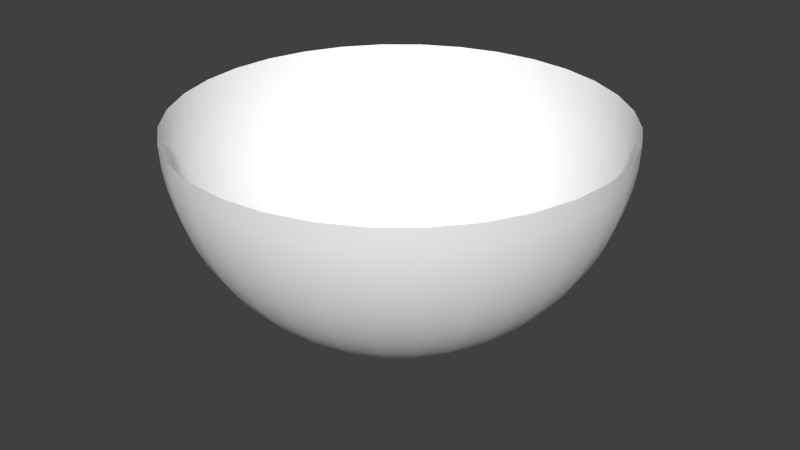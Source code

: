 # Source: space.blend  (saved by Blender 2.64.0; exported with 4.5.12 LTS)
import bpy
from mathutils import Matrix  # noqa: F401  (used for matrix-valued properties, if any)

bpy.ops.wm.read_factory_settings(use_empty=True)
scene = bpy.context.scene
scene.name = 'Scene'

# ---- collections
col_collection_1 = bpy.data.collections.new('Collection 1'); scene.collection.children.link(col_collection_1)

# ---- materials (node trees are filled in below, after node groups)
mat_material = bpy.data.materials.new('Material')
mat_material.alpha_threshold = 0.0
mat_material.use_transparent_shadow = False
mat_material.diffuse_color = (1.0, 1.0, 1.0, 1.0)
mat_material.roughness = 0.5
mat_material.specular_intensity = 0.1
mat_material.line_color = (0.0, 0.0, 0.0, 1.0)

# ---- material node trees

# ---- world
world_world = bpy.data.worlds.new('World'); scene.world = world_world
world_world.color = (0.05088, 0.05088, 0.05088)
world_world.use_sun_shadow = False
world_world.sun_shadow_jitter_overblur = 0.0
world_world.cycles.sampling_method = 'MANUAL'
world_world.cycles.sample_map_resolution = 256

# ---- meshes
me_plane = bpy.data.meshes.new('Plane')
me_plane.from_pydata([(5.874e-07, 5.0, 6.142e-07), (5.364e-07, 4.976, -0.4901), (-0.9755, 4.904, 6.557e-07), (0.9755, 4.904, 5.364e-07), (4.768e-07, 4.904, -0.9755), (-0.9708, 4.88, -0.4901), (0.9708, 4.88, -0.4901), (-0.9567, 4.81, -0.9755), (0.9567, 4.81, -0.9755), (4.768e-07, 4.785, -1.451), (-0.9334, 4.693, -1.451), (0.9334, 4.693, -1.451), (-1.913, 4.619, 7.153e-07), (3.576e-07, 4.619, -1.913), (1.913, 4.619, 4.768e-07), (-1.904, 4.597, -0.4901), (1.904, 4.597, -0.4901), (-1.877, 4.531, -0.9755), (1.877, 4.531, -0.9755), (-0.9012, 4.531, -1.913), (0.9012, 4.531, -1.913), (-1.831, 4.42, -1.451), (1.831, 4.42, -1.451), (-2.384e-07, 4.41, -2.357), (0.8603, 4.325, -2.357), (-0.8603, 4.325, -2.357), (-1.768, 4.268, -1.913), (1.768, 4.268, -1.913), (-2.778, 4.157, 7.153e-07), (2.778, 4.157, 2.384e-07), (-2.384e-07, 4.157, -2.778), (-2.764, 4.137, -0.4901), (2.764, 4.137, -0.4901), (-2.724, 4.077, -0.9755), (2.724, 4.077, -0.9755), (0.8111, 4.077, -2.778), (-0.8111, 4.077, -2.778), (1.687, 4.074, -2.357), (-1.687, 4.074, -2.357), (-2.658, 3.978, -1.451), (2.658, 3.978, -1.451), (0.0, 3.865, -3.172), (2.566, 3.841, -1.913), (-2.566, 3.841, -1.913), (1.591, 3.841, -2.778), (-1.591, 3.841, -2.778), (0.754, 3.791, -3.172), (-0.754, 3.791, -3.172), (2.45, 3.666, -2.357), (-2.45, 3.666, -2.357), (1.479, 3.571, -3.172), (-1.479, 3.571, -3.172), (-3.536, 3.536, 7.153e-07), (3.536, 3.536, 2.384e-07), (0.0, 3.536, -3.536), (-3.519, 3.519, -0.4901), (3.519, 3.519, -0.4901), (-3.468, 3.468, -0.9755), (3.468, 3.468, -0.9755), (0.6897, 3.468, -3.536), (-0.6897, 3.468, -3.536), (2.31, 3.457, -2.778), (-2.31, 3.457, -2.778), (-3.383, 3.383, -1.451), (3.383, 3.383, -1.451), (-3.266, 3.266, -1.913), (1.353, 3.266, -3.536), (3.266, 3.266, -1.913), (-1.353, 3.266, -3.536), (-2.147, 3.214, -3.172), (2.147, 3.214, -3.172), (-2.384e-07, 3.172, -3.865), (-3.118, 3.118, -2.357), (3.118, 3.118, -2.357), (0.6188, 3.111, -3.865), (-0.6188, 3.111, -3.865), (-2.94, 2.94, -2.778), (2.94, 2.94, -2.778), (-1.964, 2.94, -3.536), (1.964, 2.94, -3.536), (1.214, 2.931, -3.865), (-1.214, 2.931, -3.865), (-4.157, 2.778, 4.768e-07), (-4.768e-07, 2.778, -4.157), (4.157, 2.778, 0.0), (-4.137, 2.764, -0.4901), (4.137, 2.764, -0.4901), (-2.733, 2.733, -3.172), (2.733, 2.733, -3.172), (-4.077, 2.724, -0.9755), (4.077, 2.724, -0.9755), (0.5419, 2.724, -4.157), (-0.5419, 2.724, -4.157), (-3.978, 2.658, -1.451), (3.978, 2.658, -1.451), (-1.762, 2.637, -3.865), (1.762, 2.637, -3.865), (-3.841, 2.566, -1.913), (1.063, 2.566, -4.157), (-1.063, 2.566, -4.157), (3.841, 2.566, -1.913), (-2.5, 2.5, -3.536), (2.5, 2.5, -3.536), (-3.666, 2.45, -2.357), (3.666, 2.45, -2.357), (-4.768e-07, 2.357, -4.41), (0.4598, 2.312, -4.41), (-0.4598, 2.312, -4.41), (-1.543, 2.31, -4.157), (1.543, 2.31, -4.157), (-3.457, 2.31, -2.778), (3.457, 2.31, -2.778), (-2.243, 2.243, -3.865), (2.243, 2.243, -3.865), (0.902, 2.178, -4.41), (-0.902, 2.178, -4.41), (-3.214, 2.147, -3.172), (3.214, 2.147, -3.172), (1.964, 1.964, -4.157), (-1.964, 1.964, -4.157), (-2.94, 1.964, -3.536), (2.94, 1.964, -3.536), (1.309, 1.96, -4.41), (-1.309, 1.96, -4.41), (-4.619, 1.913, 4.768e-07), (-4.768e-07, 1.913, -4.619), (4.619, 1.913, 0.0), (-4.597, 1.904, -0.4901), (4.597, 1.904, -0.4901), (0.3733, 1.877, -4.619), (-4.531, 1.877, -0.9755), (-0.3733, 1.877, -4.619), (4.531, 1.877, -0.9755), (-4.42, 1.831, -1.451), (4.42, 1.831, -1.451), (-4.268, 1.768, -1.913), (0.7322, 1.768, -4.619), (-0.7322, 1.768, -4.619), (4.268, 1.768, -1.913), (-2.637, 1.762, -3.865), (2.637, 1.762, -3.865), (-4.074, 1.687, -2.357), (4.074, 1.687, -2.357), (1.667, 1.667, -4.41), (-1.667, 1.667, -4.41), (-3.841, 1.591, -2.778), (1.063, 1.591, -4.619), (3.841, 1.591, -2.778), (-1.063, 1.591, -4.619), (2.31, 1.543, -4.157), (-2.31, 1.543, -4.157), (-3.571, 1.479, -3.172), (3.571, 1.479, -3.172), (-4.768e-07, 1.451, -4.785), (-0.2832, 1.424, -4.785), (0.2832, 1.424, -4.785), (1.353, 1.353, -4.619), (-3.266, 1.353, -3.536), (-1.353, 1.353, -4.619), (3.266, 1.353, -3.536), (0.5554, 1.341, -4.785), (-0.5554, 1.341, -4.785), (1.96, 1.309, -4.41), (-1.96, 1.309, -4.41), (-2.931, 1.214, -3.865), (2.931, 1.214, -3.865), (0.8064, 1.207, -4.785), (-0.8064, 1.207, -4.785), (2.566, 1.063, -4.157), (-2.566, 1.063, -4.157), (1.591, 1.063, -4.619), (-1.591, 1.063, -4.619), (1.026, 1.026, -4.785), (-1.026, 1.026, -4.785), (-4.904, 0.9755, 4.768e-07), (-4.768e-07, 0.9755, -4.904), (4.904, 0.9754, -4.768e-07), (-4.88, 0.9708, -0.4901), (4.88, 0.9708, -0.4901), (-4.81, 0.9567, -0.9755), (4.81, 0.9567, -0.9755), (0.1903, 0.9567, -4.904), (-0.1903, 0.9567, -4.904), (-4.693, 0.9334, -1.451), (4.693, 0.9334, -1.451), (2.178, 0.902, -4.41), (-2.178, 0.902, -4.41), (-4.531, 0.9012, -1.913), (0.3733, 0.9012, -4.904), (-0.3733, 0.9012, -4.904), (4.531, 0.9012, -1.913), (-4.325, 0.8603, -2.357), (4.325, 0.8603, -2.357), (-4.077, 0.8111, -2.778), (0.5419, 0.8111, -4.904), (-0.5419, 0.8111, -4.904), (4.077, 0.8111, -2.778), (1.207, 0.8064, -4.785), (-1.207, 0.8064, -4.785), (-3.791, 0.754, -3.172), (3.791, 0.754, -3.172), (1.768, 0.7322, -4.619), (-1.768, 0.7322, -4.619), (0.6897, 0.6897, -4.904), (-3.468, 0.6897, -3.536), (-0.6897, 0.6897, -4.904), (3.468, 0.6897, -3.536), (-3.111, 0.6188, -3.865), (3.111, 0.6188, -3.865), (1.341, 0.5554, -4.785), (-1.341, 0.5554, -4.785), (0.8111, 0.5419, -4.904), (2.724, 0.5419, -4.157), (-0.8111, 0.5419, -4.904), (-2.724, 0.5419, -4.157), (-4.768e-07, 0.4901, -4.976), (0.09561, 0.4807, -4.976), (-0.09561, 0.4807, -4.976), (2.312, 0.4598, -4.41), (-2.312, 0.4598, -4.41), (0.1875, 0.4528, -4.976), (-0.1875, 0.4528, -4.976), (-0.2723, 0.4075, -4.976), (0.2723, 0.4075, -4.976), (0.9012, 0.3733, -4.904), (-0.9012, 0.3733, -4.904), (1.877, 0.3733, -4.619), (-1.877, 0.3733, -4.619), (-0.3465, 0.3465, -4.976), (0.3465, 0.3465, -4.976), (1.424, 0.2832, -4.785), (-1.424, 0.2832, -4.785), (-0.4075, 0.2723, -4.976), (0.4075, 0.2723, -4.976), (0.9567, 0.1903, -4.904), (-0.9567, 0.1903, -4.904), (-0.4528, 0.1875, -4.976), (0.4528, 0.1875, -4.976), (-0.4807, 0.09561, -4.976), (0.4807, 0.09561, -4.976), (-4.619, 7.293e-07, -1.913), (-4.904, 7.502e-07, -0.9755), (-4.976, 7.243e-07, -0.4901), (-4.785, 7.509e-07, -1.451), (-5.0, 6.718e-07, 4.768e-07), (1.913, 3.636e-07, -4.619), (0.9755, 1.005e-06, -4.904), (-2.778, 4.107e-07, -4.157), (-4.157, 6.361e-07, -2.778), (-0.4901, 5.478e-07, -4.976), (1.451, 9.247e-07, -4.785), (4.976, -1.08e-06, -0.4901), (-3.172, 4.56e-07, -3.865), (2.357, 2.758e-07, -4.41), (-4.41, 6.894e-07, -2.357), (5.0, -1.149e-06, -4.768e-07), (3.536, -4.768e-07, -3.536), (-3.536, 5.13e-07, -3.536), (-1.913, 3.792e-07, -4.619), (-0.9755, 4.585e-07, -4.904), (4.904, -1.005e-06, -0.9755), (2.778, -2.915e-07, -4.157), (4.157, -6.622e-07, -2.778), (0.4901, 6.027e-07, -4.976), (3.865, -5.7e-07, -3.172), (-3.865, 5.752e-07, -3.172), (-1.451, 4.031e-07, -4.785), (-2.357, 3.833e-07, -4.41), (4.619, -8.404e-07, -1.913), (3.172, -3.837e-07, -3.865), (4.785, -9.247e-07, -1.451), (4.41, -7.526e-07, -2.357), (-4.768e-07, 1.95e-07, -5.0), (0.4807, -0.09561, -4.976), (-0.4807, -0.09561, -4.976), (-0.4528, -0.1875, -4.976), (0.4528, -0.1875, -4.976), (0.9567, -0.1903, -4.904), (-0.9567, -0.1903, -4.904), (-0.4075, -0.2723, -4.976), (0.4075, -0.2723, -4.976), (1.424, -0.2832, -4.785), (-1.424, -0.2832, -4.785), (0.3465, -0.3465, -4.976), (-0.3465, -0.3465, -4.976), (0.9012, -0.3733, -4.904), (1.877, -0.3733, -4.619), (-0.9012, -0.3733, -4.904), (-1.877, -0.3733, -4.619), (-0.2723, -0.4075, -4.976), (0.2723, -0.4075, -4.976), (-0.1875, -0.4528, -4.976), (0.1875, -0.4528, -4.976), (2.312, -0.4598, -4.41), (-2.312, -0.4598, -4.41), (-0.09561, -0.4807, -4.976), (0.09561, -0.4807, -4.976), (-4.768e-07, -0.4901, -4.976), (2.724, -0.5419, -4.157), (0.8111, -0.5419, -4.904), (-0.8111, -0.5419, -4.904), (-2.724, -0.5419, -4.157), (1.341, -0.5554, -4.785), (-1.341, -0.5554, -4.785), (-3.111, -0.6188, -3.865), (3.111, -0.6188, -3.865), (3.468, -0.6897, -3.536), (-0.6897, -0.6897, -4.904), (0.6897, -0.6897, -4.904), (-3.468, -0.6897, -3.536), (1.768, -0.7322, -4.619), (-1.768, -0.7322, -4.619), (3.791, -0.754, -3.172), (-3.791, -0.754, -3.172), (1.207, -0.8064, -4.785), (-1.207, -0.8064, -4.785), (4.077, -0.8111, -2.778), (-4.077, -0.8111, -2.778), (-0.5419, -0.8111, -4.904), (0.5419, -0.8111, -4.904), (4.325, -0.8603, -2.357), (-4.325, -0.8603, -2.357), (4.531, -0.9012, -1.913), (0.3733, -0.9012, -4.904), (-0.3733, -0.9012, -4.904), (-4.531, -0.9012, -1.913), (2.178, -0.902, -4.41), (-2.178, -0.902, -4.41), (4.693, -0.9334, -1.451), (-4.693, -0.9334, -1.451), (4.81, -0.9567, -0.9755), (-4.81, -0.9567, -0.9755), (0.1903, -0.9567, -4.904), (-0.1903, -0.9567, -4.904), (4.88, -0.9708, -0.4901), (-4.88, -0.9708, -0.4901), (4.904, -0.9755, -4.768e-07), (-4.904, -0.9755, 0.0), (0.0, -0.9755, -4.904), (1.026, -1.026, -4.785), (-1.026, -1.026, -4.785), (-2.566, -1.063, -4.157), (2.566, -1.063, -4.157), (1.591, -1.063, -4.619), (-1.591, -1.063, -4.619), (-0.8064, -1.207, -4.785), (0.8064, -1.207, -4.785), (2.931, -1.214, -3.865), (-2.931, -1.214, -3.865), (1.96, -1.309, -4.41), (-1.96, -1.309, -4.41), (-0.5554, -1.341, -4.785), (0.5554, -1.341, -4.785), (3.266, -1.353, -3.536), (1.353, -1.353, -4.619), (-3.266, -1.353, -3.536), (-1.353, -1.353, -4.619), (0.2832, -1.424, -4.785), (-0.2832, -1.424, -4.785), (0.0, -1.451, -4.785), (3.571, -1.479, -3.172), (-3.571, -1.479, -3.172), (2.31, -1.543, -4.157), (-2.31, -1.543, -4.157), (3.841, -1.591, -2.778), (1.063, -1.591, -4.619), (-3.841, -1.591, -2.778), (-1.063, -1.591, -4.619), (1.667, -1.667, -4.41), (-1.667, -1.667, -4.41), (4.074, -1.687, -2.357), (-4.074, -1.687, -2.357), (2.637, -1.762, -3.865), (-2.637, -1.762, -3.865), (4.268, -1.768, -1.913), (-4.268, -1.768, -1.913), (-0.7322, -1.768, -4.619), (0.7322, -1.768, -4.619), (-4.42, -1.831, -1.451), (4.42, -1.831, -1.451), (4.531, -1.877, -0.9755), (-4.531, -1.877, -0.9755), (0.3733, -1.877, -4.619), (-0.3733, -1.877, -4.619), (-4.597, -1.904, -0.4901), (4.597, -1.904, -0.4901), (4.619, -1.913, -4.768e-07), (-4.619, -1.913, 0.0), (0.0, -1.913, -4.619), (1.309, -1.96, -4.41), (-1.309, -1.96, -4.41), (1.964, -1.964, -4.157), (2.94, -1.964, -3.536), (-1.964, -1.964, -4.157), (-2.94, -1.964, -3.536), (3.214, -2.147, -3.172), (-3.214, -2.147, -3.172), (0.902, -2.178, -4.41), (-0.902, -2.178, -4.41), (2.243, -2.243, -3.865), (-2.243, -2.243, -3.865), (-3.457, -2.31, -2.778), (3.457, -2.31, -2.778), (1.543, -2.31, -4.157), (-1.543, -2.31, -4.157), (0.4598, -2.312, -4.41), (-0.4598, -2.312, -4.41), (0.0, -2.357, -4.41), (3.666, -2.45, -2.357), (-3.666, -2.45, -2.357), (2.5, -2.5, -3.536), (-2.5, -2.5, -3.536), (1.063, -2.566, -4.157), (-1.063, -2.566, -4.157), (3.841, -2.566, -1.913), (-3.841, -2.566, -1.913), (1.762, -2.637, -3.865), (-1.762, -2.637, -3.865), (3.978, -2.658, -1.451), (-3.978, -2.658, -1.451), (-4.077, -2.724, -0.9755), (0.5419, -2.724, -4.157), (-0.5419, -2.724, -4.157), (4.077, -2.724, -0.9755), (2.733, -2.733, -3.172), (-2.733, -2.733, -3.172), (4.137, -2.764, -0.4901), (-4.137, -2.764, -0.4901), (-4.768e-07, -2.778, -4.157), (-4.157, -2.778, 0.0), (4.157, -2.778, -9.537e-07), (1.214, -2.931, -3.865), (-1.214, -2.931, -3.865), (1.964, -2.94, -3.536), (-2.94, -2.94, -2.778), (2.94, -2.94, -2.778), (-1.964, -2.94, -3.536), (0.6188, -3.111, -3.865), (-0.6188, -3.111, -3.865), (-3.118, -3.118, -2.357), (3.118, -3.118, -2.357), (-2.384e-07, -3.172, -3.865), (2.147, -3.214, -3.172), (-2.147, -3.214, -3.172), (3.266, -3.266, -1.913), (-3.266, -3.266, -1.913), (-1.353, -3.266, -3.536), (1.353, -3.266, -3.536), (3.383, -3.383, -1.451), (-3.383, -3.383, -1.451), (-2.31, -3.457, -2.778), (2.31, -3.457, -2.778), (-3.468, -3.468, -0.9755), (3.468, -3.468, -0.9755), (-0.6897, -3.468, -3.536), (0.6897, -3.468, -3.536), (3.519, -3.519, -0.4901), (-3.519, -3.519, -0.4901), (-2.384e-07, -3.536, -3.536), (3.536, -3.536, -7.153e-07), (-3.536, -3.536, -2.384e-07), (-1.479, -3.571, -3.172), (1.479, -3.571, -3.172), (2.45, -3.666, -2.357), (-2.45, -3.666, -2.357), (-0.754, -3.791, -3.172), (0.754, -3.791, -3.172), (-1.591, -3.841, -2.778), (1.591, -3.841, -2.778), (2.566, -3.841, -1.913), (-2.566, -3.841, -1.913), (-2.384e-07, -3.865, -3.172), (2.658, -3.978, -1.451), (-2.658, -3.978, -1.451), (1.687, -4.074, -2.357), (-1.687, -4.074, -2.357), (-0.8111, -4.077, -2.778), (0.8111, -4.077, -2.778), (-2.724, -4.077, -0.9755), (2.724, -4.077, -0.9755), (-2.764, -4.137, -0.4901), (2.764, -4.137, -0.4901), (-2.778, -4.157, -4.768e-07), (2.778, -4.157, -7.153e-07), (-4.768e-07, -4.157, -2.778), (1.768, -4.268, -1.913), (-1.768, -4.268, -1.913), (0.8603, -4.325, -2.357), (-0.8603, -4.325, -2.357), (0.0, -4.41, -2.357), (1.831, -4.42, -1.451), (-1.831, -4.42, -1.451), (0.9012, -4.531, -1.913), (-1.877, -4.531, -0.9755), (-0.9012, -4.531, -1.913), (1.877, -4.531, -0.9755), (-1.904, -4.597, -0.4901), (1.904, -4.597, -0.4901), (-8.345e-07, -4.619, -1.913), (-1.913, -4.619, -4.768e-07), (1.913, -4.619, -8.345e-07), (0.9334, -4.693, -1.451), (-0.9334, -4.693, -1.451), (-8.345e-07, -4.785, -1.451), (0.9567, -4.81, -0.9755), (-0.9567, -4.81, -0.9755), (0.9708, -4.88, -0.4901), (-0.9708, -4.88, -0.4901), (0.9755, -4.904, -7.749e-07), (-8.345e-07, -4.904, -0.9755), (-0.9755, -4.904, -6.557e-07), (-8.047e-07, -4.976, -0.4901), (-7.562e-07, -5.0, -7.294e-07)], [], [(1, 0, 2), (0, 1, 3), (5, 1, 2), (1, 6, 3), (7, 4, 1), (4, 8, 1), (5, 7, 1), (8, 6, 1), (4, 9, 8), (3, 6, 14), (7, 10, 4), (15, 5, 2), (10, 9, 4), (7, 5, 15), (9, 11, 8), (8, 18, 6), (12, 15, 2), (6, 16, 14), (8, 11, 18), (18, 16, 6), (10, 19, 9), (20, 11, 9), (17, 7, 15), (13, 20, 9), (19, 13, 9), (21, 10, 7), (17, 21, 7), (11, 22, 18), (23, 13, 19), (26, 19, 10), (20, 27, 11), (24, 20, 13), (21, 26, 10), (27, 22, 11), (15, 12, 28), (16, 32, 14), (23, 24, 13), (17, 15, 31), (25, 23, 19), (18, 34, 16), (25, 19, 26), (21, 17, 33), (18, 22, 34), (24, 37, 20), (32, 29, 14), (31, 15, 28), (23, 30, 24), (30, 23, 25), (37, 27, 20), (34, 32, 16), (33, 17, 31), (38, 25, 26), (30, 35, 24), (36, 30, 25), (43, 26, 21), (27, 42, 22), (39, 21, 33), (22, 40, 34), (24, 35, 37), (39, 43, 21), (42, 40, 22), (45, 36, 25), (38, 45, 25), (41, 30, 36), (30, 41, 35), (49, 38, 26), (37, 48, 27), (35, 44, 37), (29, 32, 53), (55, 31, 28), (43, 49, 26), (48, 42, 27), (33, 31, 55), (41, 46, 35), (47, 41, 36), (35, 46, 44), (47, 36, 45), (34, 58, 32), (39, 33, 57), (34, 40, 58), (44, 61, 37), (62, 45, 38), (52, 55, 28), (43, 39, 63), (32, 56, 53), (61, 48, 37), (49, 62, 38), (46, 50, 44), (51, 47, 45), (41, 54, 46), (54, 41, 47), (58, 56, 32), (42, 67, 40), (57, 33, 55), (44, 50, 61), (51, 45, 62), (63, 39, 57), (40, 64, 58), (54, 59, 46), (60, 54, 47), (42, 48, 67), (67, 64, 40), (72, 49, 43), (66, 50, 46), (51, 68, 47), (59, 66, 46), (68, 60, 47), (65, 43, 63), (50, 70, 61), (69, 51, 62), (65, 72, 43), (54, 71, 59), (71, 54, 60), (61, 77, 48), (76, 62, 49), (48, 73, 67), (68, 51, 69), (53, 56, 84), (85, 55, 52), (59, 74, 66), (57, 55, 85), (66, 79, 50), (71, 74, 59), (75, 71, 60), (58, 90, 56), (72, 76, 49), (77, 73, 48), (79, 70, 50), (68, 81, 60), (61, 70, 77), (69, 62, 76), (63, 57, 89), (58, 64, 90), (81, 75, 60), (78, 68, 69), (65, 63, 93), (74, 80, 66), (67, 100, 64), (66, 80, 79), (81, 68, 78), (82, 85, 52), (56, 86, 84), (83, 71, 75), (90, 86, 56), (91, 74, 71), (89, 57, 85), (87, 69, 76), (70, 88, 77), (70, 79, 88), (78, 69, 87), (103, 72, 65), (73, 104, 67), (93, 63, 89), (64, 94, 90), (74, 91, 80), (83, 91, 71), (100, 94, 64), (92, 83, 75), (81, 99, 75), (76, 72, 103), (97, 65, 93), (95, 81, 78), (80, 96, 79), (99, 92, 75), (77, 111, 73), (97, 103, 65), (104, 100, 67), (91, 98, 80), (101, 78, 87), (79, 102, 88), (99, 81, 95), (80, 98, 96), (95, 78, 101), (79, 96, 102), (87, 76, 110), (77, 88, 111), (111, 104, 73), (105, 83, 92), (106, 91, 83), (110, 76, 103), (91, 106, 98), (98, 109, 96), (108, 99, 95), (84, 86, 126), (127, 85, 82), (99, 115, 92), (105, 106, 83), (130, 89, 85), (90, 132, 86), (101, 87, 116), (107, 105, 92), (112, 95, 101), (96, 113, 102), (93, 89, 130), (90, 94, 132), (102, 121, 88), (116, 87, 110), (88, 117, 111), (115, 107, 92), (108, 95, 112), (94, 100, 134), (115, 99, 108), (106, 114, 98), (135, 97, 93), (109, 118, 96), (121, 117, 88), (118, 113, 96), (122, 109, 98), (141, 103, 97), (104, 142, 100), (114, 122, 98), (124, 127, 82), (86, 128, 126), (120, 101, 116), (127, 130, 85), (132, 128, 86), (129, 106, 105), (107, 131, 105), (119, 108, 112), (139, 112, 101), (113, 140, 102), (110, 103, 141), (104, 111, 142), (123, 115, 108), (133, 93, 130), (94, 134, 132), (106, 129, 114), (133, 135, 93), (115, 137, 107), (120, 139, 101), (140, 121, 102), (123, 108, 119), (100, 138, 134), (125, 129, 105), (131, 125, 105), (135, 141, 97), (142, 138, 100), (119, 112, 139), (151, 116, 110), (117, 152, 111), (137, 131, 107), (143, 118, 109), (122, 143, 109), (129, 136, 114), (118, 149, 113), (146, 122, 114), (123, 148, 115), (145, 110, 141), (111, 147, 142), (120, 116, 151), (144, 123, 119), (149, 140, 113), (136, 146, 114), (148, 137, 115), (121, 159, 117), (145, 151, 110), (152, 147, 111), (150, 119, 139), (148, 123, 144), (155, 129, 125), (131, 154, 125), (144, 119, 150), (139, 120, 157), (121, 140, 159), (129, 155, 136), (154, 131, 137), (159, 152, 117), (156, 143, 122), (143, 162, 118), (146, 156, 122), (127, 124, 174), (126, 128, 176), (162, 149, 118), (157, 120, 151), (130, 127, 177), (132, 180, 128), (154, 153, 125), (153, 155, 125), (133, 130, 179), (132, 134, 180), (161, 137, 148), (136, 160, 146), (158, 148, 144), (135, 133, 183), (134, 138, 184), (150, 139, 164), (140, 149, 165), (155, 160, 136), (161, 154, 137), (163, 144, 150), (141, 135, 187), (142, 192, 138), (164, 139, 157), (140, 165, 159), (158, 144, 163), (145, 141, 191), (142, 147, 192), (146, 166, 156), (167, 161, 148), (160, 166, 146), (156, 170, 143), (170, 162, 143), (158, 173, 148), (149, 162, 168), (151, 145, 193), (177, 127, 174), (128, 178, 176), (180, 178, 128), (179, 130, 177), (152, 200, 147), (169, 150, 164), (149, 168, 165), (154, 182, 153), (181, 155, 153), (173, 167, 148), (183, 133, 179), (134, 184, 180), (186, 163, 150), (171, 158, 163), (161, 189, 154), (188, 160, 155), (187, 135, 183), (138, 190, 184), (157, 151, 199), (152, 159, 200), (166, 172, 156), (192, 190, 138), (169, 186, 150), (191, 141, 187), (160, 188, 166), (189, 161, 167), (173, 158, 171), (182, 175, 153), (175, 181, 153), (193, 145, 191), (147, 196, 192), (162, 185, 168), (164, 157, 204), (189, 182, 154), (181, 188, 155), (197, 170, 156), (165, 208, 159), (200, 196, 147), (172, 197, 156), (170, 201, 162), (202, 171, 163), (199, 151, 193), (166, 194, 172), (201, 185, 162), (186, 202, 163), (173, 205, 167), (188, 194, 166), (195, 189, 167), (165, 168, 208), (169, 164, 207), (198, 173, 171), (204, 157, 199), (159, 206, 200), (205, 195, 167), (208, 206, 159), (198, 171, 202), (207, 164, 204), (194, 203, 172), (205, 173, 198), (186, 169, 214), (185, 218, 168), (197, 209, 170), (215, 175, 182), (175, 215, 181), (211, 197, 172), (209, 201, 170), (217, 182, 189), (220, 188, 181), (203, 211, 172), (168, 212, 208), (214, 169, 207), (188, 220, 194), (195, 222, 189), (202, 186, 219), (210, 198, 202), (218, 212, 168), (213, 205, 198), (201, 226, 185), (177, 174, 244), (176, 178, 255), (179, 177, 242), (180, 260, 178), (243, 183, 179), (184, 270, 180), (217, 215, 182), (215, 216, 181), (219, 186, 214), (194, 223, 203), (197, 211, 209), (213, 198, 210), (187, 183, 243), (216, 220, 181), (190, 268, 184), (205, 228, 195), (221, 217, 189), (191, 187, 240), (190, 192, 268), (222, 221, 189), (226, 218, 185), (193, 191, 254), (192, 196, 271), (220, 223, 194), (196, 200, 262), (265, 199, 193), (209, 230, 201), (231, 210, 202), (227, 202, 219), (228, 222, 195), (213, 232, 205), (233, 211, 203), (257, 204, 199), (206, 256, 200), (211, 224, 209), (225, 213, 210), (223, 229, 203), (230, 226, 201), (227, 231, 202), (207, 204, 257), (208, 269, 206), (232, 228, 205), (229, 233, 203), (225, 210, 231), (211, 233, 224), (247, 214, 207), (212, 261, 208), (224, 234, 209), (225, 236, 213), (242, 177, 244), (178, 251, 255), (260, 251, 178), (234, 230, 209), (241, 179, 242), (241, 243, 179), (270, 260, 180), (218, 253, 212), (267, 219, 214), (236, 232, 213), (268, 270, 184), (272, 216, 215), (272, 215, 217), (240, 187, 243), (272, 220, 216), (272, 217, 221), (254, 191, 240), (192, 271, 268), (272, 221, 222), (272, 223, 220), (248, 193, 254), (196, 262, 271), (248, 265, 193), (235, 225, 231), (226, 245, 218), (258, 227, 219), (233, 237, 224), (200, 264, 262), (265, 257, 199), (256, 264, 200), (272, 229, 223), (272, 222, 228), (236, 225, 235), (269, 256, 206), (230, 250, 226), (266, 231, 227), (239, 234, 224), (237, 239, 224), (252, 207, 257), (252, 247, 207), (261, 269, 208), (272, 228, 232), (272, 233, 229), (247, 267, 214), (253, 261, 212), (234, 246, 230), (259, 235, 231), (238, 236, 235), (245, 253, 218), (267, 258, 219), (272, 237, 233), (272, 232, 236), (250, 245, 226), (258, 266, 227), (246, 250, 230), (266, 259, 231), (239, 263, 234), (249, 238, 235), (272, 239, 237), (272, 236, 238), (263, 246, 234), (259, 249, 235), (272, 263, 239), (272, 238, 249), (263, 273, 246), (274, 249, 259), (272, 249, 274), (272, 273, 263), (278, 259, 266), (250, 281, 245), (250, 246, 281), (272, 276, 273), (272, 274, 275), (273, 277, 246), (278, 274, 259), (245, 286, 253), (288, 258, 267), (266, 258, 288), (253, 293, 261), (272, 275, 279), (272, 280, 276), (282, 278, 266), (246, 277, 281), (273, 276, 277), (261, 298, 269), (267, 247, 301), (304, 252, 257), (269, 305, 256), (247, 252, 304), (272, 279, 284), (272, 283, 280), (281, 286, 245), (282, 266, 288), (275, 274, 287), (256, 306, 264), (274, 278, 287), (313, 265, 248), (264, 312, 262), (257, 265, 313), (276, 285, 277), (272, 284, 289), (272, 290, 283), (262, 316, 271), (321, 254, 240), (271, 320, 268), (248, 254, 321), (286, 293, 253), (294, 288, 267), (279, 275, 287), (277, 285, 281), (325, 240, 243), (268, 322, 270), (272, 289, 291), (272, 292, 290), (270, 328, 260), (331, 241, 242), (243, 241, 331), (251, 334, 255), (251, 260, 334), (242, 244, 337), (272, 291, 295), (272, 296, 292), (272, 297, 296), (272, 295, 297), (293, 298, 261), (294, 267, 301), (276, 280, 299), (278, 282, 303), (285, 276, 299), (287, 278, 303), (298, 305, 269), (301, 247, 304), (280, 283, 299), (284, 279, 300), (300, 279, 287), (281, 302, 286), (303, 282, 288), (285, 302, 281), (305, 306, 256), (309, 304, 257), (306, 312, 264), (309, 257, 313), (300, 287, 303), (312, 316, 262), (317, 313, 248), (283, 290, 319), (289, 284, 318), (283, 308, 299), (307, 284, 300), (316, 320, 271), (317, 248, 321), (302, 310, 286), (311, 303, 288), (325, 321, 240), (320, 322, 268), (285, 299, 314), (293, 286, 326), (288, 294, 327), (302, 285, 314), (290, 292, 323), (291, 289, 324), (322, 328, 270), (329, 325, 243), (328, 330, 260), (329, 243, 331), (295, 291, 324), (292, 296, 323), (308, 283, 319), (284, 307, 318), (335, 331, 242), (260, 330, 334), (334, 336, 255), (335, 242, 337), (327, 294, 301), (315, 300, 303), (297, 295, 333), (296, 297, 338), (286, 310, 326), (311, 288, 327), (299, 308, 314), (307, 300, 315), (298, 293, 342), (302, 314, 310), (319, 290, 323), (289, 318, 324), (341, 301, 304), (333, 295, 324), (296, 332, 323), (303, 311, 344), (305, 298, 347), (293, 326, 342), (332, 296, 338), (315, 303, 344), (338, 297, 333), (341, 327, 301), (305, 347, 306), (308, 339, 314), (340, 307, 315), (318, 307, 340), (314, 343, 310), (304, 309, 355), (310, 343, 326), (344, 311, 327), (308, 319, 346), (298, 342, 347), (348, 341, 304), (312, 306, 360), (309, 313, 361), (314, 339, 343), (340, 315, 344), (319, 323, 346), (339, 308, 346), (312, 360, 316), (361, 313, 317), (345, 318, 340), (324, 318, 351), (348, 304, 355), (323, 332, 352), (333, 324, 351), (347, 353, 306), (326, 349, 342), (350, 344, 327), (343, 349, 326), (317, 321, 371), (320, 316, 370), (338, 333, 358), (318, 345, 351), (332, 338, 359), (339, 354, 343), (356, 340, 344), (323, 352, 346), (322, 320, 374), (321, 325, 375), (306, 353, 360), (355, 309, 361), (327, 341, 363), (345, 340, 356), (328, 322, 379), (325, 329, 378), (328, 379, 330), (378, 329, 331), (343, 354, 349), (358, 333, 351), (332, 357, 352), (350, 327, 363), (381, 331, 335), (334, 330, 385), (334, 385, 336), (384, 335, 337), (342, 362, 347), (339, 346, 365), (357, 332, 359), (360, 364, 316), (366, 361, 317), (359, 338, 358), (349, 362, 342), (354, 339, 365), (341, 348, 373), (344, 350, 369), (316, 364, 370), (366, 317, 371), (356, 344, 369), (346, 352, 365), (367, 345, 356), (320, 370, 374), (371, 321, 375), (351, 345, 376), (354, 368, 349), (363, 341, 373), (322, 374, 379), (375, 325, 378), (362, 372, 347), (353, 347, 392), (348, 355, 394), (349, 368, 362), (369, 350, 363), (358, 351, 376), (345, 367, 376), (381, 378, 331), (379, 380, 330), (352, 357, 382), (330, 380, 385), (384, 381, 335), (352, 377, 365), (385, 386, 336), (387, 384, 337), (359, 358, 383), (353, 392, 360), (394, 355, 361), (357, 359, 388), (354, 365, 389), (367, 356, 390), (347, 372, 392), (373, 348, 394), (368, 354, 389), (356, 369, 390), (377, 352, 382), (383, 358, 376), (368, 391, 362), (393, 369, 363), (360, 395, 364), (396, 361, 366), (382, 357, 388), (388, 359, 383), (393, 363, 373), (365, 377, 389), (372, 362, 399), (376, 367, 398), (364, 402, 370), (401, 366, 371), (392, 395, 360), (396, 394, 361), (368, 389, 391), (390, 369, 393), (367, 390, 398), (362, 391, 399), (383, 376, 398), (377, 397, 389), (400, 393, 373), (377, 382, 405), (374, 370, 414), (371, 375, 415), (395, 402, 364), (401, 396, 366), (382, 388, 407), (388, 383, 407), (392, 372, 410), (373, 394, 411), (375, 378, 419), (379, 374, 418), (389, 403, 391), (404, 390, 393), (397, 377, 405), (419, 378, 381), (379, 418, 380), (406, 383, 398), (409, 401, 371), (402, 408, 370), (389, 397, 403), (372, 399, 410), (400, 373, 411), (385, 380, 426), (381, 384, 427), (391, 403, 399), (404, 393, 400), (427, 384, 387), (386, 385, 430), (405, 382, 407), (383, 406, 407), (392, 410, 395), (411, 394, 396), (370, 408, 414), (409, 371, 415), (398, 390, 413), (390, 404, 413), (415, 375, 419), (374, 414, 418), (397, 412, 403), (397, 405, 412), (406, 398, 413), (417, 404, 400), (403, 416, 399), (420, 419, 381), (418, 423, 380), (380, 423, 426), (420, 381, 427), (410, 424, 395), (425, 411, 396), (396, 401, 434), (402, 395, 435), (405, 407, 421), (385, 426, 430), (429, 427, 387), (407, 406, 428), (403, 412, 416), (422, 406, 413), (405, 421, 412), (410, 399, 433), (400, 411, 436), (402, 435, 408), (434, 401, 409), (395, 424, 435), (425, 396, 434), (413, 404, 432), (399, 416, 433), (417, 400, 436), (406, 422, 428), (407, 428, 421), (404, 417, 432), (412, 431, 416), (410, 433, 424), (422, 413, 432), (414, 408, 444), (409, 415, 445), (412, 421, 437), (411, 425, 443), (435, 440, 408), (439, 434, 409), (416, 431, 433), (415, 419, 449), (418, 414, 448), (431, 412, 437), (428, 422, 438), (436, 411, 443), (421, 428, 441), (418, 448, 423), (438, 422, 432), (408, 440, 444), (439, 409, 445), (419, 420, 452), (432, 417, 446), (417, 436, 446), (433, 442, 424), (452, 420, 427), (426, 423, 456), (437, 421, 441), (430, 426, 459), (427, 429, 460), (441, 428, 438), (435, 424, 451), (425, 434, 450), (431, 447, 433), (445, 415, 449), (414, 444, 448), (438, 432, 446), (431, 437, 447), (424, 442, 451), (443, 425, 450), (433, 447, 442), (446, 436, 443), (449, 419, 452), (450, 434, 439), (435, 451, 440), (448, 453, 423), (423, 453, 456), (457, 452, 427), (426, 456, 459), (457, 427, 460), (437, 441, 458), (441, 438, 458), (437, 455, 447), (454, 438, 446), (464, 439, 445), (440, 463, 444), (447, 462, 442), (461, 446, 443), (455, 437, 458), (438, 454, 458), (451, 463, 440), (464, 450, 439), (461, 443, 450), (454, 446, 461), (447, 455, 462), (470, 445, 449), (451, 442, 468), (448, 444, 472), (442, 462, 468), (463, 469, 444), (470, 464, 445), (448, 472, 453), (465, 454, 461), (455, 466, 462), (467, 461, 450), (458, 454, 471), (455, 458, 471), (449, 452, 478), (467, 450, 464), (478, 452, 457), (444, 469, 472), (456, 453, 481), (454, 465, 471), (466, 455, 471), (473, 470, 449), (457, 460, 482), (459, 456, 483), (463, 451, 474), (465, 461, 467), (451, 468, 474), (473, 449, 478), (462, 466, 477), (468, 462, 477), (472, 479, 453), (463, 474, 469), (475, 467, 464), (453, 479, 481), (476, 465, 467), (480, 478, 457), (471, 465, 476), (464, 470, 486), (480, 457, 482), (456, 481, 483), (466, 471, 484), (468, 477, 474), (476, 467, 475), (475, 464, 486), (477, 466, 484), (469, 485, 472), (484, 471, 476), (474, 485, 469), (470, 473, 491), (472, 490, 479), (477, 487, 474), (488, 476, 475), (486, 470, 491), (477, 484, 487), (484, 476, 488), (473, 478, 493), (485, 490, 472), (474, 487, 485), (493, 478, 480), (481, 479, 497), (475, 486, 494), (496, 480, 482), (484, 489, 487), (489, 484, 488), (483, 481, 500), (491, 473, 493), (488, 475, 494), (490, 495, 479), (487, 492, 485), (479, 495, 497), (494, 486, 491), (496, 493, 480), (487, 489, 492), (481, 497, 500), (489, 488, 498), (499, 496, 482), (490, 485, 501), (488, 494, 498), (485, 492, 501), (489, 498, 492), (490, 501, 495), (502, 494, 491), (491, 493, 505), (498, 494, 502), (502, 491, 505), (505, 493, 496), (492, 498, 503), (497, 495, 506), (501, 492, 503), (501, 504, 495), (507, 496, 499), (497, 506, 500), (503, 498, 502), (495, 504, 506), (507, 505, 496), (501, 503, 504), (503, 502, 509), (506, 508, 500), (510, 507, 499), (502, 505, 509), (503, 509, 504), (506, 504, 511), (505, 507, 511), (504, 509, 511), (509, 505, 511), (506, 511, 508), (511, 507, 510), (511, 512, 508), (512, 511, 510)])
me_plane.polygons.foreach_set('use_smooth', [True] * 992)
_uv = me_plane.uv_layers.new(name='UVMap')
_uv.uv.foreach_set('vector', [-8.099, -4.505, -9.349, -4.505, -9.349, -3.88, -9.349, -4.505, -8.099, -4.505, -9.349, -5.13, -8.099, -3.88, -8.099, -4.505, -9.349, -3.88, -8.099, -4.505, -8.099, -5.13, -9.349, -5.13, -6.849, -3.88, -6.849, -4.505, -8.099, -4.505, -6.849, -4.505, -6.849, -5.13, -8.099, -4.505, -8.099, -3.88, -6.849, -3.88, -8.099, -4.505, -6.849, -5.13, -8.099, -5.13, -8.099, -4.505, -6.849, -4.505, -5.599, -4.505, -6.849, -5.13, -9.349, -5.13, -8.099, -5.13, -9.349, -5.755, -6.849, -3.88, -5.599, -3.88, -6.849, -4.505, -8.099, -3.255, -8.099, -3.88, -9.349, -3.88, -5.599, -3.88, -5.599, -4.505, -6.849, -4.505, -6.849, -3.88, -8.099, -3.88, -8.099, -3.255, -5.599, -4.505, -5.599, -5.13, -6.849, -5.13, -6.849, -5.13, -6.849, -5.755, -8.099, -5.13, -9.349, -3.255, -8.099, -3.255, -9.349, -3.88, -8.099, -5.13, -8.099, -5.755, -9.349, -5.755, -6.849, -5.13, -5.599, -5.13, -6.849, -5.755, -6.849, -5.755, -8.099, -5.755, -8.099, -5.13, -5.599, -3.88, -4.349, -3.88, -5.599, -4.505, -4.349, -5.13, -5.599, -5.13, -5.599, -4.505, -6.849, -3.255, -6.849, -3.88, -8.099, -3.255, -4.349, -4.505, -4.349, -5.13, -5.599, -4.505, -4.349, -3.88, -4.349, -4.505, -5.599, -4.505, -5.599, -3.255, -5.599, -3.88, -6.849, -3.88, -6.849, -3.255, -5.599, -3.255, -6.849, -3.88, -5.599, -5.13, -5.599, -5.755, -6.849, -5.755, -3.099, -4.505, -4.349, -4.505, -4.349, -3.88, -4.349, -3.255, -4.349, -3.88, -5.599, -3.88, -4.349, -5.13, -4.349, -5.755, -5.599, -5.13, -3.099, -5.13, -4.349, -5.13, -4.349, -4.505, -5.599, -3.255, -4.349, -3.255, -5.599, -3.88, -4.349, -5.755, -5.599, -5.755, -5.599, -5.13, -8.099, -3.255, -9.349, -3.255, -9.349, -2.63, -8.099, -5.755, -8.099, -6.38, -9.349, -5.755, -3.099, -4.505, -3.099, -5.13, -4.349, -4.505, -6.849, -3.255, -8.099, -3.255, -8.099, -2.63, -3.099, -3.88, -3.099, -4.505, -4.349, -3.88, -6.849, -5.755, -6.849, -6.38, -8.099, -5.755, -3.099, -3.88, -4.349, -3.88, -4.349, -3.255, -5.599, -3.255, -6.849, -3.255, -6.849, -2.63, -6.849, -5.755, -5.599, -5.755, -6.849, -6.38, -3.099, -5.13, -3.099, -5.755, -4.349, -5.13, -8.099, -6.38, -9.349, -6.38, -9.349, -5.755, -8.099, -2.63, -8.099, -3.255, -9.349, -2.63, -3.099, -4.505, -1.849, -4.505, -3.099, -5.13, -1.849, -4.505, -3.099, -4.505, -3.099, -3.88, -3.099, -5.755, -4.349, -5.755, -4.349, -5.13, -6.849, -6.38, -8.099, -6.38, -8.099, -5.755, -6.849, -2.63, -6.849, -3.255, -8.099, -2.63, -3.099, -3.255, -3.099, -3.88, -4.349, -3.255, -1.849, -4.505, -1.849, -5.13, -3.099, -5.13, -1.849, -3.88, -1.849, -4.505, -3.099, -3.88, -4.349, -2.63, -4.349, -3.255, -5.599, -3.255, -4.349, -5.755, -4.349, -6.38, -5.599, -5.755, -5.599, -2.63, -5.599, -3.255, -6.849, -2.63, -5.599, -5.755, -5.599, -6.38, -6.849, -6.38, -3.099, -5.13, -1.849, -5.13, -3.099, -5.755, -5.599, -2.63, -4.349, -2.63, -5.599, -3.255, -4.349, -6.38, -5.599, -6.38, -5.599, -5.755, -1.849, -3.255, -1.849, -3.88, -3.099, -3.88, -3.099, -3.255, -1.849, -3.255, -3.099, -3.88, -0.5992, -4.505, -1.849, -4.505, -1.849, -3.88, -1.849, -4.505, -0.5992, -4.505, -1.849, -5.13, -3.099, -2.63, -3.099, -3.255, -4.349, -3.255, -3.099, -5.755, -3.099, -6.38, -4.349, -5.755, -1.849, -5.13, -1.849, -5.755, -3.099, -5.755, -9.349, -6.38, -8.099, -6.38, -9.349, -7.005, -8.099, -2.005, -8.099, -2.63, -9.349, -2.63, -4.349, -2.63, -3.099, -2.63, -4.349, -3.255, -3.099, -6.38, -4.349, -6.38, -4.349, -5.755, -6.849, -2.63, -8.099, -2.63, -8.099, -2.005, -0.5992, -4.505, -0.5992, -5.13, -1.849, -5.13, -0.5992, -3.88, -0.5992, -4.505, -1.849, -3.88, -1.849, -5.13, -0.5992, -5.13, -1.849, -5.755, -0.5992, -3.88, -1.849, -3.88, -1.849, -3.255, -6.849, -6.38, -6.849, -7.005, -8.099, -6.38, -5.599, -2.63, -6.849, -2.63, -6.849, -2.005, -6.849, -6.38, -5.599, -6.38, -6.849, -7.005, -1.849, -5.755, -1.849, -6.38, -3.099, -5.755, -1.849, -2.63, -1.849, -3.255, -3.099, -3.255, -9.349, -2.005, -8.099, -2.005, -9.349, -2.63, -4.349, -2.63, -5.599, -2.63, -5.599, -2.005, -8.099, -6.38, -8.099, -7.005, -9.349, -7.005, -1.849, -6.38, -3.099, -6.38, -3.099, -5.755, -3.099, -2.63, -1.849, -2.63, -3.099, -3.255, -0.5992, -5.13, -0.5992, -5.755, -1.849, -5.755, -0.5992, -3.255, -0.5992, -3.88, -1.849, -3.255, -0.5992, -4.505, 0.6508, -4.505, -0.5992, -5.13, 0.6508, -4.505, -0.5992, -4.505, -0.5992, -3.88, -6.849, -7.005, -8.099, -7.005, -8.099, -6.38, -4.349, -6.38, -4.349, -7.005, -5.599, -6.38, -6.849, -2.005, -6.849, -2.63, -8.099, -2.005, -1.849, -5.755, -0.5992, -5.755, -1.849, -6.38, -0.5992, -3.255, -1.849, -3.255, -1.849, -2.63, -5.599, -2.005, -5.599, -2.63, -6.849, -2.005, -5.599, -6.38, -5.599, -7.005, -6.849, -7.005, 0.6508, -4.505, 0.6508, -5.13, -0.5992, -5.13, 0.6508, -3.88, 0.6508, -4.505, -0.5992, -3.88, -4.349, -6.38, -3.099, -6.38, -4.349, -7.005, -4.349, -7.005, -5.599, -7.005, -5.599, -6.38, -3.099, -2.005, -3.099, -2.63, -4.349, -2.63, 0.6508, -5.755, -0.5992, -5.755, -0.5992, -5.13, -0.5992, -3.255, 0.6508, -3.255, -0.5992, -3.88, 0.6508, -5.13, 0.6508, -5.755, -0.5992, -5.13, 0.6508, -3.255, 0.6508, -3.88, -0.5992, -3.88, -4.349, -2.005, -4.349, -2.63, -5.599, -2.005, -0.5992, -5.755, -0.5992, -6.38, -1.849, -6.38, -0.5992, -2.63, -0.5992, -3.255, -1.849, -2.63, -4.349, -2.005, -3.099, -2.005, -4.349, -2.63, 0.6508, -4.505, 1.901, -4.505, 0.6508, -5.13, 1.901, -4.505, 0.6508, -4.505, 0.6508, -3.88, -1.849, -6.38, -1.849, -7.005, -3.099, -6.38, -1.849, -2.005, -1.849, -2.63, -3.099, -2.63, -3.099, -6.38, -3.099, -7.005, -4.349, -7.005, 0.6508, -3.255, -0.5992, -3.255, -0.5992, -2.63, -9.349, -7.005, -8.099, -7.005, -9.349, -7.63, -8.099, -1.38, -8.099, -2.005, -9.349, -2.005, 0.6508, -5.13, 1.901, -5.13, 0.6508, -5.755, -6.849, -2.005, -8.099, -2.005, -8.099, -1.38, 0.6508, -5.755, 0.6508, -6.38, -0.5992, -5.755, 1.901, -4.505, 1.901, -5.13, 0.6508, -5.13, 1.901, -3.88, 1.901, -4.505, 0.6508, -3.88, -6.849, -7.005, -6.849, -7.63, -8.099, -7.005, -3.099, -2.005, -1.849, -2.005, -3.099, -2.63, -1.849, -7.005, -3.099, -7.005, -3.099, -6.38, 0.6508, -6.38, -0.5992, -6.38, -0.5992, -5.755, 0.6508, -3.255, 1.901, -3.255, 0.6508, -3.88, -1.849, -6.38, -0.5992, -6.38, -1.849, -7.005, -0.5992, -2.63, -1.849, -2.63, -1.849, -2.005, -5.599, -2.005, -6.849, -2.005, -6.849, -1.38, -6.849, -7.005, -5.599, -7.005, -6.849, -7.63, 1.901, -3.255, 1.901, -3.88, 0.6508, -3.88, 0.6508, -2.63, 0.6508, -3.255, -0.5992, -2.63, -4.349, -2.005, -5.599, -2.005, -5.599, -1.38, 1.901, -5.13, 1.901, -5.755, 0.6508, -5.755, -4.349, -7.005, -4.349, -7.63, -5.599, -7.005, 0.6508, -5.755, 1.901, -5.755, 0.6508, -6.38, 1.901, -3.255, 0.6508, -3.255, 0.6508, -2.63, -9.349, -1.38, -8.099, -1.38, -9.349, -2.005, -8.099, -7.005, -8.099, -7.63, -9.349, -7.63, 3.151, -4.505, 1.901, -4.505, 1.901, -3.88, -6.849, -7.63, -8.099, -7.63, -8.099, -7.005, 3.151, -5.13, 1.901, -5.13, 1.901, -4.505, -6.849, -1.38, -6.849, -2.005, -8.099, -1.38, -0.5992, -2.005, -0.5992, -2.63, -1.849, -2.005, -0.5992, -6.38, -0.5992, -7.005, -1.849, -7.005, -0.5992, -6.38, 0.6508, -6.38, -0.5992, -7.005, 0.6508, -2.63, -0.5992, -2.63, -0.5992, -2.005, -3.099, -1.38, -3.099, -2.005, -4.349, -2.005, -3.099, -7.005, -3.099, -7.63, -4.349, -7.005, -5.599, -1.38, -5.599, -2.005, -6.849, -1.38, -5.599, -7.005, -5.599, -7.63, -6.849, -7.63, 1.901, -5.13, 3.151, -5.13, 1.901, -5.755, 3.151, -4.505, 3.151, -5.13, 1.901, -4.505, -4.349, -7.63, -5.599, -7.63, -5.599, -7.005, 3.151, -3.88, 3.151, -4.505, 1.901, -3.88, 1.901, -3.255, 3.151, -3.255, 1.901, -3.88, -1.849, -2.005, -3.099, -2.005, -3.099, -1.38, -4.349, -1.38, -4.349, -2.005, -5.599, -1.38, 1.901, -2.63, 1.901, -3.255, 0.6508, -2.63, 1.901, -5.755, 1.901, -6.38, 0.6508, -6.38, 3.151, -3.255, 3.151, -3.88, 1.901, -3.88, -1.849, -7.005, -1.849, -7.63, -3.099, -7.005, -4.349, -1.38, -3.099, -1.38, -4.349, -2.005, -3.099, -7.63, -4.349, -7.63, -4.349, -7.005, 3.151, -5.13, 3.151, -5.755, 1.901, -5.755, 0.6508, -2.005, 0.6508, -2.63, -0.5992, -2.005, 0.6508, -6.38, 0.6508, -7.005, -0.5992, -7.005, 3.151, -3.255, 1.901, -3.255, 1.901, -2.63, 1.901, -5.755, 3.151, -5.755, 1.901, -6.38, 1.901, -2.63, 0.6508, -2.63, 0.6508, -2.005, 0.6508, -6.38, 1.901, -6.38, 0.6508, -7.005, -0.5992, -2.005, -1.849, -2.005, -1.849, -1.38, -1.849, -7.005, -0.5992, -7.005, -1.849, -7.63, -1.849, -7.63, -3.099, -7.63, -3.099, -7.005, 4.401, -4.505, 3.151, -4.505, 3.151, -3.88, 4.401, -5.13, 3.151, -5.13, 3.151, -4.505, -1.849, -1.38, -1.849, -2.005, -3.099, -1.38, 3.151, -5.13, 4.401, -5.13, 3.151, -5.755, 3.151, -5.755, 3.151, -6.38, 1.901, -6.38, 3.151, -2.63, 3.151, -3.255, 1.901, -2.63, -9.349, -7.63, -8.099, -7.63, -9.349, -8.255, -8.099, -0.7547, -8.099, -1.38, -9.349, -1.38, 3.151, -3.255, 4.401, -3.255, 3.151, -3.88, 4.401, -4.505, 4.401, -5.13, 3.151, -4.505, -6.849, -0.7547, -6.849, -1.38, -8.099, -1.38, -6.849, -7.63, -6.849, -8.255, -8.099, -7.63, 0.6508, -2.005, -0.5992, -2.005, -0.5992, -1.38, 4.401, -3.88, 4.401, -4.505, 3.151, -3.88, 1.901, -2.005, 1.901, -2.63, 0.6508, -2.005, 1.901, -6.38, 1.901, -7.005, 0.6508, -7.005, -5.599, -1.38, -6.849, -1.38, -6.849, -0.7547, -6.849, -7.63, -5.599, -7.63, -6.849, -8.255, 0.6508, -7.005, 0.6508, -7.63, -0.5992, -7.005, -0.5992, -1.38, -0.5992, -2.005, -1.849, -1.38, -0.5992, -7.005, -0.5992, -7.63, -1.849, -7.63, 4.401, -3.255, 4.401, -3.88, 3.151, -3.88, 3.151, -2.63, 1.901, -2.63, 1.901, -2.005, -5.599, -7.63, -4.349, -7.63, -5.599, -8.255, 4.401, -3.255, 3.151, -3.255, 3.151, -2.63, 4.401, -5.13, 4.401, -5.755, 3.151, -5.755, -4.349, -0.7547, -4.349, -1.38, -5.599, -1.38, 3.151, -6.38, 3.151, -7.005, 1.901, -6.38, 0.6508, -7.63, -0.5992, -7.63, -0.5992, -7.005, 3.151, -7.005, 1.901, -7.005, 1.901, -6.38, 4.401, -6.38, 3.151, -6.38, 3.151, -5.755, -3.099, -0.7547, -3.099, -1.38, -4.349, -1.38, -3.099, -7.63, -3.099, -8.255, -4.349, -7.63, 4.401, -5.755, 4.401, -6.38, 3.151, -5.755, -9.349, -0.7547, -8.099, -0.7547, -9.349, -1.38, -8.099, -7.63, -8.099, -8.255, -9.349, -8.255, 0.6508, -1.38, 0.6508, -2.005, -0.5992, -1.38, -8.099, -0.7547, -6.849, -0.7547, -8.099, -1.38, -6.849, -8.255, -8.099, -8.255, -8.099, -7.63, 5.651, -5.13, 4.401, -5.13, 4.401, -4.505, 4.401, -3.88, 5.651, -3.88, 4.401, -4.505, 3.151, -2.005, 3.151, -2.63, 1.901, -2.005, 1.901, -1.38, 1.901, -2.005, 0.6508, -2.005, 1.901, -7.005, 1.901, -7.63, 0.6508, -7.005, -1.849, -1.38, -3.099, -1.38, -3.099, -0.7547, -3.099, -7.63, -1.849, -7.63, -3.099, -8.255, 4.401, -2.63, 4.401, -3.255, 3.151, -2.63, -5.599, -0.7547, -5.599, -1.38, -6.849, -0.7547, -5.599, -7.63, -5.599, -8.255, -6.849, -8.255, 4.401, -5.13, 5.651, -5.13, 4.401, -5.755, -5.599, -0.7547, -4.349, -0.7547, -5.599, -1.38, 4.401, -3.255, 5.651, -3.255, 4.401, -3.88, 0.6508, -1.38, 1.901, -1.38, 0.6508, -2.005, 1.901, -7.63, 0.6508, -7.63, 0.6508, -7.005, 4.401, -2.63, 3.151, -2.63, 3.151, -2.005, -4.349, -7.63, -4.349, -8.255, -5.599, -8.255, 5.651, -4.505, 5.651, -5.13, 4.401, -4.505, 5.651, -3.88, 5.651, -4.505, 4.401, -4.505, -4.349, -0.7547, -3.099, -0.7547, -4.349, -1.38, -3.099, -8.255, -4.349, -8.255, -4.349, -7.63, 3.151, -2.005, 1.901, -2.005, 1.901, -1.38, -0.5992, -0.7547, -0.5992, -1.38, -1.849, -1.38, -0.5992, -7.63, -0.5992, -8.255, -1.849, -7.63, 5.651, -3.255, 5.651, -3.88, 4.401, -3.88, 4.401, -7.005, 3.151, -7.005, 3.151, -6.38, 4.401, -6.38, 4.401, -7.005, 3.151, -6.38, 5.651, -5.13, 5.651, -5.755, 4.401, -5.755, 3.151, -7.005, 3.151, -7.63, 1.901, -7.005, 5.651, -6.38, 4.401, -6.38, 4.401, -5.755, 4.401, -2.63, 5.651, -2.63, 4.401, -3.255, -1.849, -0.7547, -1.849, -1.38, -3.099, -0.7547, -1.849, -7.63, -1.849, -8.255, -3.099, -8.255, 0.6508, -1.38, -0.5992, -1.38, -0.5992, -0.7547, 4.401, -2.005, 4.401, -2.63, 3.151, -2.005, 3.151, -7.63, 1.901, -7.63, 1.901, -7.005, 5.651, -5.755, 5.651, -6.38, 4.401, -5.755, 5.651, -2.63, 5.651, -3.255, 4.401, -3.255, 0.6508, -7.63, 0.6508, -8.255, -0.5992, -7.63, -1.849, -0.7547, -0.5992, -0.7547, -1.849, -1.38, -0.5992, -8.255, -1.849, -8.255, -1.849, -7.63, 3.151, -1.38, 3.151, -2.005, 1.901, -1.38, 5.651, -2.63, 4.401, -2.63, 4.401, -2.005, 6.901, -5.13, 5.651, -5.13, 5.651, -4.505, 5.651, -3.88, 6.901, -3.88, 5.651, -4.505, 4.401, -2.005, 3.151, -2.005, 3.151, -1.38, 1.901, -1.38, 0.6508, -1.38, 0.6508, -0.7547, 0.6508, -7.63, 1.901, -7.63, 0.6508, -8.255, 5.651, -5.13, 6.901, -5.13, 5.651, -5.755, 6.901, -3.88, 5.651, -3.88, 5.651, -3.255, 0.6508, -8.255, -0.5992, -8.255, -0.5992, -7.63, 5.651, -7.005, 4.401, -7.005, 4.401, -6.38, 4.401, -7.005, 4.401, -7.63, 3.151, -7.005, 5.651, -6.38, 5.651, -7.005, 4.401, -6.38, -8.099, -0.7547, -9.349, -0.7547, -9.349, -0.1297, -9.349, -8.255, -8.099, -8.255, -9.349, -8.88, 4.401, -7.63, 3.151, -7.63, 3.151, -7.005, 0.6508, -0.7547, 0.6508, -1.38, -0.5992, -0.7547, -6.849, -0.7547, -8.099, -0.7547, -8.099, -0.1297, -6.849, -8.255, -6.849, -8.88, -8.099, -8.255, 6.901, -3.88, 6.901, -4.505, 5.651, -4.505, 6.901, -4.505, 6.901, -5.13, 5.651, -4.505, -5.599, -0.7547, -6.849, -0.7547, -6.849, -0.1297, -6.849, -8.255, -5.599, -8.255, -6.849, -8.88, 6.901, -3.255, 5.651, -3.255, 5.651, -2.63, 5.651, -5.755, 6.901, -5.755, 5.651, -6.38, 5.651, -2.005, 5.651, -2.63, 4.401, -2.005, -4.349, -0.7547, -5.599, -0.7547, -5.599, -0.1297, -5.599, -8.255, -4.349, -8.255, -5.599, -8.88, 3.151, -1.38, 1.901, -1.38, 1.901, -0.7547, 1.901, -7.63, 3.151, -7.63, 1.901, -8.255, 6.901, -5.13, 6.901, -5.755, 5.651, -5.755, 6.901, -3.255, 6.901, -3.88, 5.651, -3.255, 4.401, -1.38, 4.401, -2.005, 3.151, -1.38, -3.099, -0.7547, -4.349, -0.7547, -4.349, -0.1297, -3.099, -8.255, -3.099, -8.88, -4.349, -8.255, 1.901, -0.7547, 1.901, -1.38, 0.6508, -0.7547, 1.901, -7.63, 1.901, -8.255, 0.6508, -8.255, 5.651, -2.005, 4.401, -2.005, 4.401, -1.38, -1.849, -0.7547, -3.099, -0.7547, -3.099, -0.1297, -3.099, -8.255, -1.849, -8.255, -3.099, -8.88, 5.651, -6.38, 6.901, -6.38, 5.651, -7.005, 6.901, -2.63, 6.901, -3.255, 5.651, -2.63, 6.901, -5.755, 6.901, -6.38, 5.651, -6.38, 5.651, -7.005, 5.651, -7.63, 4.401, -7.005, 5.651, -7.63, 4.401, -7.63, 4.401, -7.005, 5.651, -2.005, 6.901, -2.005, 5.651, -2.63, 3.151, -7.63, 4.401, -7.63, 3.151, -8.255, -0.5992, -0.7547, -1.849, -0.7547, -1.849, -0.1297, -8.099, -0.1297, -8.099, -0.7547, -9.349, -0.1297, -8.099, -8.255, -8.099, -8.88, -9.349, -8.88, -6.849, -8.88, -8.099, -8.88, -8.099, -8.255, -6.849, -0.1297, -6.849, -0.7547, -8.099, -0.1297, -0.5992, -8.255, -0.5992, -8.88, -1.849, -8.255, 3.151, -0.7547, 3.151, -1.38, 1.901, -0.7547, 3.151, -7.63, 3.151, -8.255, 1.901, -8.255, 6.901, -3.88, 8.151, -3.88, 6.901, -4.505, 8.151, -5.13, 6.901, -5.13, 6.901, -4.505, 6.901, -2.005, 6.901, -2.63, 5.651, -2.63, -5.599, -0.1297, -5.599, -0.7547, -6.849, -0.1297, -5.599, -8.255, -5.599, -8.88, -6.849, -8.88, 4.401, -0.7547, 4.401, -1.38, 3.151, -1.38, 5.651, -1.38, 5.651, -2.005, 4.401, -1.38, 6.901, -3.255, 8.151, -3.255, 6.901, -3.88, 8.151, -5.755, 6.901, -5.755, 6.901, -5.13, -4.349, -0.1297, -4.349, -0.7547, -5.599, -0.1297, -4.349, -8.255, -4.349, -8.88, -5.599, -8.88, 0.6508, -0.7547, -0.5992, -0.7547, -0.5992, -0.1297, -0.5992, -8.255, 0.6508, -8.255, -0.5992, -8.88, 6.901, -6.38, 6.901, -7.005, 5.651, -7.005, -3.099, -8.88, -4.349, -8.88, -4.349, -8.255, 3.151, -0.7547, 4.401, -0.7547, 3.151, -1.38, -3.099, -0.1297, -3.099, -0.7547, -4.349, -0.1297, 6.901, -5.755, 8.151, -5.755, 6.901, -6.38, 8.151, -3.255, 6.901, -3.255, 6.901, -2.63, 6.901, -2.005, 5.651, -2.005, 5.651, -1.38, 8.151, -3.88, 8.151, -4.505, 6.901, -4.505, 8.151, -4.505, 8.151, -5.13, 6.901, -4.505, -1.849, -0.1297, -1.849, -0.7547, -3.099, -0.1297, -1.849, -8.255, -1.849, -8.88, -3.099, -8.88, 4.401, -7.63, 4.401, -8.255, 3.151, -8.255, 1.901, -0.7547, 0.6508, -0.7547, 0.6508, -0.1297, 8.151, -3.255, 8.151, -3.88, 6.901, -3.88, 8.151, -5.13, 8.151, -5.755, 6.901, -5.13, 6.901, -7.63, 5.651, -7.63, 5.651, -7.005, 1.901, -8.255, 1.901, -8.88, 0.6508, -8.255, -0.5992, -8.88, -1.849, -8.88, -1.849, -8.255, 6.901, -7.005, 6.901, -7.63, 5.651, -7.005, 5.651, -7.63, 5.651, -8.255, 4.401, -7.63, 5.651, -0.7547, 5.651, -1.38, 4.401, -1.38, -0.5992, -0.1297, -0.5992, -0.7547, -1.849, -0.1297, 6.901, -6.38, 8.151, -6.38, 6.901, -7.005, 5.651, -8.255, 4.401, -8.255, 4.401, -7.63, 4.401, -0.7547, 5.651, -0.7547, 4.401, -1.38, 6.901, -2.005, 8.151, -2.005, 6.901, -2.63, 8.151, -5.755, 8.151, -6.38, 6.901, -6.38, 8.151, -2.63, 8.151, -3.255, 6.901, -2.63, 1.901, -8.255, 3.151, -8.255, 1.901, -8.88, 3.151, -0.7547, 1.901, -0.7547, 1.901, -0.1297, 6.901, -1.38, 6.901, -2.005, 5.651, -1.38, 0.6508, -0.1297, 0.6508, -0.7547, -0.5992, -0.1297, 0.6508, -8.255, 0.6508, -8.88, -0.5992, -8.88, 8.151, -2.005, 8.151, -2.63, 6.901, -2.63, 1.901, -8.88, 0.6508, -8.88, 0.6508, -8.255, 6.901, -1.38, 5.651, -1.38, 5.651, -0.7547, 1.901, -0.1297, 1.901, -0.7547, 0.6508, -0.1297, 8.151, -6.38, 8.151, -7.005, 6.901, -7.005, 8.151, -2.005, 6.901, -2.005, 6.901, -1.38, 4.401, -0.7547, 3.151, -0.7547, 3.151, -0.1297, 4.401, -8.255, 4.401, -8.88, 3.151, -8.255, 6.901, -7.63, 6.901, -8.255, 5.651, -7.63, 9.401, -4.505, 8.151, -4.505, 8.151, -3.88, 8.151, -4.505, 9.401, -4.505, 8.151, -5.13, 8.151, -7.63, 6.901, -7.63, 6.901, -7.005, 6.901, -8.255, 5.651, -8.255, 5.651, -7.63, 9.401, -3.88, 8.151, -3.88, 8.151, -3.255, 9.401, -5.755, 8.151, -5.755, 8.151, -5.13, 8.151, -7.005, 8.151, -7.63, 6.901, -7.005, 3.151, -8.255, 3.151, -8.88, 1.901, -8.88, 3.151, -0.1297, 3.151, -0.7547, 1.901, -0.1297, 8.151, -5.755, 9.401, -5.755, 8.151, -6.38, 8.151, -2.63, 9.401, -2.63, 8.151, -3.255, 5.651, -0.7547, 4.401, -0.7547, 4.401, -0.1297, 6.901, -0.7547, 6.901, -1.38, 5.651, -0.7547, 4.401, -8.88, 3.151, -8.88, 3.151, -8.255, 8.151, -1.38, 8.151, -2.005, 6.901, -1.38, 5.651, -8.255, 5.651, -8.88, 4.401, -8.255, -8.099, -0.1297, -9.349, -0.1297, -9.349, 0.4953, -9.349, -8.88, -8.099, -8.88, -9.349, -9.505, -6.849, -0.1297, -8.099, -0.1297, -8.099, 0.4953, -6.849, -8.88, -6.849, -9.505, -8.099, -8.88, -5.599, 0.4953, -5.599, -0.1297, -6.849, -0.1297, -5.599, -8.88, -5.599, -9.505, -6.849, -8.88, 9.401, -3.88, 9.401, -4.505, 8.151, -3.88, 9.401, -4.505, 9.401, -5.13, 8.151, -5.13, 4.401, -0.1297, 4.401, -0.7547, 3.151, -0.1297, 8.151, -6.38, 9.401, -6.38, 8.151, -7.005, 6.901, -7.63, 8.151, -7.63, 6.901, -8.255, 8.151, -1.38, 6.901, -1.38, 6.901, -0.7547, -4.349, -0.1297, -5.599, -0.1297, -5.599, 0.4953, 9.401, -5.13, 9.401, -5.755, 8.151, -5.13, -4.349, -8.88, -4.349, -9.505, -5.599, -8.88, 8.151, -2.005, 9.401, -2.005, 8.151, -2.63, 9.401, -3.255, 9.401, -3.88, 8.151, -3.255, -3.099, -0.1297, -4.349, -0.1297, -4.349, 0.4953, -4.349, -8.88, -3.099, -8.88, -4.349, -9.505, 9.401, -2.63, 9.401, -3.255, 8.151, -3.255, 5.651, -8.88, 4.401, -8.88, 4.401, -8.255, -1.849, -0.1297, -3.099, -0.1297, -3.099, 0.4953, -3.099, -8.88, -1.849, -8.88, -3.099, -9.505, 9.401, -5.755, 9.401, -6.38, 8.151, -6.38, -1.849, -8.88, -0.5992, -8.88, -1.849, -9.505, -0.5992, 0.4953, -0.5992, -0.1297, -1.849, -0.1297, 6.901, -8.255, 6.901, -8.88, 5.651, -8.255, 6.901, -0.1297, 6.901, -0.7547, 5.651, -0.7547, 5.651, -0.1297, 5.651, -0.7547, 4.401, -0.1297, 9.401, -2.005, 9.401, -2.63, 8.151, -2.63, 8.151, -1.38, 9.401, -1.38, 8.151, -2.005, 9.401, -7.63, 8.151, -7.63, 8.151, -7.005, 0.6508, 0.4953, 0.6508, -0.1297, -0.5992, -0.1297, 0.6508, -8.88, 0.6508, -9.505, -0.5992, -8.88, 8.151, -7.63, 8.151, -8.255, 6.901, -8.255, 8.151, -0.7547, 8.151, -1.38, 6.901, -0.7547, 9.401, -6.38, 9.401, -7.005, 8.151, -7.005, 6.901, -8.88, 5.651, -8.88, 5.651, -8.255, 5.651, -0.1297, 6.901, -0.1297, 5.651, -0.7547, 1.901, -0.1297, 0.6508, -0.1297, 0.6508, 0.4953, 1.901, -8.88, 1.901, -9.505, 0.6508, -8.88, 9.401, -1.38, 9.401, -2.005, 8.151, -2.005, 9.401, -7.005, 9.401, -7.63, 8.151, -7.005, 8.151, -0.7547, 6.901, -0.7547, 6.901, -0.1297, 8.151, -7.63, 9.401, -7.63, 8.151, -8.255, 3.151, 0.4953, 3.151, -0.1297, 1.901, -0.1297, 3.151, -8.88, 3.151, -9.505, 1.901, -8.88, 8.151, -8.255, 8.151, -8.88, 6.901, -8.255, 8.151, -0.7547, 9.401, -0.7547, 8.151, -1.38, -8.099, 0.4953, -8.099, -0.1297, -9.349, 0.4953, -8.099, -8.88, -8.099, -9.505, -9.349, -9.505, -6.849, -9.505, -8.099, -9.505, -8.099, -8.88, 8.151, -8.88, 6.901, -8.88, 6.901, -8.255, -6.849, 0.4953, -6.849, -0.1297, -8.099, 0.4953, -6.849, 0.4953, -5.599, 0.4953, -6.849, -0.1297, -5.599, -9.505, -6.849, -9.505, -6.849, -8.88, 4.401, -8.88, 4.401, -9.505, 3.151, -8.88, 4.401, 0.4953, 4.401, -0.1297, 3.151, -0.1297, 9.401, -0.7547, 9.401, -1.38, 8.151, -1.38, -4.349, -9.505, -5.599, -9.505, -5.599, -8.88, 10.65, -4.505, 9.401, -5.13, 9.401, -4.505, 10.65, -3.88, 9.401, -4.505, 9.401, -3.88, -4.349, 0.4953, -4.349, -0.1297, -5.599, 0.4953, 10.65, -5.13, 9.401, -5.755, 9.401, -5.13, 10.65, -3.255, 9.401, -3.88, 9.401, -3.255, -3.099, 0.4953, -3.099, -0.1297, -4.349, 0.4953, -3.099, -8.88, -3.099, -9.505, -4.349, -9.505, 10.65, -2.63, 9.401, -3.255, 9.401, -2.63, 10.65, -5.755, 9.401, -6.38, 9.401, -5.755, -1.849, 0.4953, -1.849, -0.1297, -3.099, 0.4953, -1.849, -8.88, -1.849, -9.505, -3.099, -9.505, -1.849, 0.4953, -0.5992, 0.4953, -1.849, -0.1297, 8.151, -0.1297, 8.151, -0.7547, 6.901, -0.1297, 5.651, -8.88, 5.651, -9.505, 4.401, -8.88, 5.651, 0.4953, 5.651, -0.1297, 4.401, -0.1297, 9.401, -7.63, 9.401, -8.255, 8.151, -8.255, -0.5992, -8.88, -0.5992, -9.505, -1.849, -9.505, -0.5992, 0.4953, 0.6508, 0.4953, -0.5992, -0.1297, 0.6508, -9.505, -0.5992, -9.505, -0.5992, -8.88, 10.65, -6.38, 9.401, -7.005, 9.401, -6.38, 10.65, -2.005, 9.401, -2.63, 9.401, -2.005, 9.401, -0.7547, 8.151, -0.7547, 8.151, -0.1297, 1.901, -9.505, 0.6508, -9.505, 0.6508, -8.88, 6.901, -8.88, 6.901, -9.505, 5.651, -8.88, 6.901, 0.4953, 6.901, -0.1297, 5.651, -0.1297, 9.401, -8.88, 8.151, -8.88, 8.151, -8.255, 9.401, -8.255, 9.401, -8.88, 8.151, -8.255, 1.901, 0.4953, 1.901, -0.1297, 0.6508, 0.4953, 1.901, 0.4953, 3.151, 0.4953, 1.901, -0.1297, 3.151, -9.505, 1.901, -9.505, 1.901, -8.88, 10.65, -1.38, 9.401, -2.005, 9.401, -1.38, 10.65, -7.005, 9.401, -7.63, 9.401, -7.005, 3.151, 0.4953, 4.401, 0.4953, 3.151, -0.1297, 4.401, -9.505, 3.151, -9.505, 3.151, -8.88, 8.151, -8.88, 8.151, -9.505, 6.901, -8.88, 8.151, 0.4953, 8.151, -0.1297, 6.901, -0.1297, 9.401, -0.1297, 9.401, -0.7547, 8.151, -0.1297, 5.651, -9.505, 4.401, -9.505, 4.401, -8.88, 4.401, 0.4953, 5.651, 0.4953, 4.401, -0.1297, 10.65, -7.63, 9.401, -8.255, 9.401, -7.63, 10.65, -0.7547, 9.401, -1.38, 9.401, -0.7547, 6.901, -9.505, 5.651, -9.505, 5.651, -8.88, 5.651, 0.4953, 6.901, 0.4953, 5.651, -0.1297, 8.151, -9.505, 6.901, -9.505, 6.901, -8.88, 6.901, 0.4953, 8.151, 0.4953, 6.901, -0.1297, 9.401, -8.88, 9.401, -9.505, 8.151, -8.88, 9.401, 0.4953, 9.401, -0.1297, 8.151, -0.1297, 10.65, -8.255, 9.401, -8.88, 9.401, -8.255, 10.65, -0.1297, 9.401, -0.7547, 9.401, -0.1297, 9.401, -9.505, 8.151, -9.505, 8.151, -8.88, 8.151, 0.4953, 9.401, 0.4953, 8.151, -0.1297, 10.65, -8.88, 9.401, -9.505, 9.401, -8.88, 10.65, 0.4953, 9.401, -0.1297, 9.401, 0.4953, 9.401, 10.5, 9.401, 9.87, 8.151, 10.5, 9.401, 1.12, 9.401, 0.4953, 8.151, 0.4953, 10.65, 1.12, 9.401, 0.4953, 9.401, 1.12, 10.65, 10.5, 9.401, 9.87, 9.401, 10.5, 8.151, 1.12, 8.151, 0.4953, 6.901, 0.4953, 6.901, 10.5, 6.901, 9.87, 5.651, 10.5, 6.901, 10.5, 8.151, 10.5, 6.901, 9.87, 10.65, 9.87, 9.401, 9.245, 9.401, 9.87, 10.65, 1.745, 9.401, 1.12, 9.401, 1.745, 9.401, 9.87, 8.151, 9.87, 8.151, 10.5, 8.151, 1.12, 9.401, 1.12, 8.151, 0.4953, 5.651, 10.5, 5.651, 9.87, 4.401, 10.5, 5.651, 1.12, 5.651, 0.4953, 4.401, 0.4953, 6.901, 0.4953, 5.651, 0.4953, 5.651, 1.12, 4.401, 10.5, 4.401, 9.87, 3.151, 10.5, 10.65, 2.37, 9.401, 1.745, 9.401, 2.37, 10.65, 9.245, 9.401, 8.62, 9.401, 9.245, 6.901, 1.12, 8.151, 1.12, 6.901, 0.4953, 8.151, 10.5, 8.151, 9.87, 6.901, 9.87, 9.401, 9.87, 9.401, 9.245, 8.151, 9.87, 3.151, 10.5, 3.151, 9.87, 1.901, 10.5, 4.401, 0.4953, 3.151, 0.4953, 3.151, 1.12, 1.901, 1.12, 1.901, 0.4953, 0.6508, 0.4953, 1.901, 10.5, 1.901, 9.87, 0.6508, 10.5, 3.151, 0.4953, 1.901, 0.4953, 1.901, 1.12, 10.65, 2.995, 9.401, 2.37, 9.401, 2.995, 10.65, 8.62, 9.401, 7.995, 9.401, 8.62, 6.901, 9.87, 5.651, 9.87, 5.651, 10.5, 6.901, 1.12, 6.901, 0.4953, 5.651, 1.12, 9.401, 1.745, 9.401, 1.12, 8.151, 1.745, 0.6508, 10.5, 0.6508, 9.87, -0.5992, 10.5, 9.401, 1.12, 8.151, 1.12, 8.151, 1.745, -0.5992, 1.12, -0.5992, 0.4953, -1.849, 0.4953, -0.5992, 10.5, -0.5992, 9.87, -1.849, 10.5, 0.6508, 0.4953, -0.5992, 0.4953, -0.5992, 1.12, 9.401, 9.245, 8.151, 9.245, 8.151, 9.87, 10.65, 3.62, 9.401, 2.995, 9.401, 3.62, 10.65, 7.995, 9.401, 7.37, 9.401, 7.995, -1.849, 10.5, -1.849, 9.87, -3.099, 10.5, -3.099, 1.12, -3.099, 0.4953, -4.349, 0.4953, -3.099, 10.5, -3.099, 9.87, -4.349, 10.5, -1.849, 0.4953, -3.099, 0.4953, -3.099, 1.12, 5.651, 9.87, 4.401, 9.87, 4.401, 10.5, 4.401, 1.12, 5.651, 1.12, 4.401, 0.4953, 9.401, 2.37, 9.401, 1.745, 8.151, 1.745, 8.151, 9.87, 8.151, 9.245, 6.901, 9.87, -4.349, 1.12, -4.349, 0.4953, -5.599, 0.4953, -4.349, 10.5, -4.349, 9.87, -5.599, 10.5, 10.65, 4.245, 9.401, 3.62, 9.401, 4.245, 10.65, 7.37, 9.401, 6.745, 9.401, 7.37, -5.599, 10.5, -5.599, 9.87, -6.849, 10.5, -6.849, 1.12, -6.849, 0.4953, -8.099, 0.4953, -5.599, 0.4953, -6.849, 0.4953, -6.849, 1.12, -8.099, 10.5, -8.099, 9.87, -9.349, 10.5, -8.099, 10.5, -6.849, 10.5, -8.099, 9.87, -8.099, 0.4953, -9.349, 0.4953, -9.349, 1.12, 10.65, 4.87, 9.401, 4.245, 9.401, 4.87, 10.65, 6.745, 9.401, 6.12, 9.401, 6.745, 10.65, 6.12, 9.401, 5.495, 9.401, 6.12, 10.65, 5.495, 9.401, 4.87, 9.401, 5.495, 4.401, 9.87, 3.151, 9.87, 3.151, 10.5, 4.401, 1.12, 4.401, 0.4953, 3.151, 1.12, 9.401, 9.245, 9.401, 8.62, 8.151, 8.62, 8.151, 1.12, 6.901, 1.12, 6.901, 1.745, 8.151, 9.245, 9.401, 9.245, 8.151, 8.62, 8.151, 1.745, 8.151, 1.12, 6.901, 1.745, 3.151, 9.87, 1.901, 9.87, 1.901, 10.5, 3.151, 1.12, 3.151, 0.4953, 1.901, 1.12, 9.401, 8.62, 9.401, 7.995, 8.151, 8.62, 9.401, 2.995, 9.401, 2.37, 8.151, 2.37, 8.151, 2.37, 9.401, 2.37, 8.151, 1.745, 6.901, 9.87, 6.901, 9.245, 5.651, 9.87, 6.901, 1.745, 6.901, 1.12, 5.651, 1.12, 8.151, 9.245, 6.901, 9.245, 6.901, 9.87, 1.901, 9.87, 0.6508, 9.87, 0.6508, 10.5, 0.6508, 1.12, 1.901, 1.12, 0.6508, 0.4953, 0.6508, 9.87, -0.5992, 9.87, -0.5992, 10.5, 0.6508, 1.12, 0.6508, 0.4953, -0.5992, 1.12, 8.151, 2.37, 8.151, 1.745, 6.901, 1.745, -0.5992, 9.87, -1.849, 9.87, -1.849, 10.5, -1.849, 1.12, -0.5992, 1.12, -1.849, 0.4953, 9.401, 7.995, 9.401, 7.37, 8.151, 7.37, 9.401, 3.62, 9.401, 2.995, 8.151, 3.62, 9.401, 7.995, 8.151, 7.995, 8.151, 8.62, 8.151, 2.995, 9.401, 2.995, 8.151, 2.37, -1.849, 9.87, -3.099, 9.87, -3.099, 10.5, -1.849, 1.12, -1.849, 0.4953, -3.099, 1.12, 6.901, 9.245, 5.651, 9.245, 5.651, 9.87, 5.651, 1.745, 6.901, 1.745, 5.651, 1.12, -4.349, 1.12, -3.099, 1.12, -4.349, 0.4953, -3.099, 9.87, -4.349, 9.87, -4.349, 10.5, 8.151, 9.245, 8.151, 8.62, 6.901, 8.62, 4.401, 9.87, 5.651, 9.87, 4.401, 9.245, 5.651, 1.12, 4.401, 1.12, 4.401, 1.745, 6.901, 9.245, 8.151, 9.245, 6.901, 8.62, 9.401, 7.37, 9.401, 6.745, 8.151, 6.745, 9.401, 4.245, 9.401, 3.62, 8.151, 4.245, -4.349, 9.87, -5.599, 9.87, -5.599, 10.5, -5.599, 1.12, -4.349, 1.12, -5.599, 0.4953, -5.599, 9.87, -6.849, 9.87, -6.849, 10.5, -5.599, 1.12, -5.599, 0.4953, -6.849, 1.12, 9.401, 4.87, 9.401, 4.245, 8.151, 4.245, 9.401, 6.745, 9.401, 6.12, 8.151, 6.745, 8.151, 7.995, 9.401, 7.995, 8.151, 7.37, 9.401, 2.995, 8.151, 2.995, 8.151, 3.62, -8.099, 1.12, -6.849, 1.12, -8.099, 0.4953, -6.849, 10.5, -6.849, 9.87, -8.099, 9.87, -8.099, 9.87, -9.349, 9.87, -9.349, 10.5, -8.099, 1.12, -8.099, 0.4953, -9.349, 1.12, 4.401, 1.745, 4.401, 1.12, 3.151, 1.12, 6.901, 2.37, 8.151, 2.37, 6.901, 1.745, 9.401, 5.495, 9.401, 4.87, 8.151, 4.87, 9.401, 6.12, 9.401, 5.495, 8.151, 5.495, 5.651, 9.87, 5.651, 9.245, 4.401, 9.245, 5.651, 1.745, 5.651, 1.12, 4.401, 1.745, 8.151, 8.62, 8.151, 7.995, 6.901, 8.62, 8.151, 2.995, 8.151, 2.37, 6.901, 2.37, 3.151, 9.87, 4.401, 9.87, 3.151, 9.245, 6.901, 9.245, 6.901, 8.62, 5.651, 9.245, 8.151, 7.37, 9.401, 7.37, 8.151, 6.745, 9.401, 3.62, 8.151, 3.62, 8.151, 4.245, 3.151, 1.745, 3.151, 1.12, 1.901, 1.12, 8.151, 4.87, 9.401, 4.87, 8.151, 4.245, 9.401, 6.12, 8.151, 6.12, 8.151, 6.745, 6.901, 1.745, 5.651, 1.745, 5.651, 2.37, 1.901, 9.87, 3.151, 9.87, 1.901, 9.245, 4.401, 9.87, 4.401, 9.245, 3.151, 9.245, 8.151, 6.12, 9.401, 6.12, 8.151, 5.495, 6.901, 2.37, 6.901, 1.745, 5.651, 2.37, 8.151, 5.495, 9.401, 5.495, 8.151, 4.87, 3.151, 1.745, 4.401, 1.745, 3.151, 1.12, 1.901, 9.87, 1.901, 9.245, 0.6508, 9.87, 8.151, 7.995, 6.901, 7.995, 6.901, 8.62, 6.901, 2.995, 8.151, 2.995, 6.901, 2.37, 8.151, 3.62, 8.151, 2.995, 6.901, 2.995, 6.901, 8.62, 5.651, 8.62, 5.651, 9.245, 1.901, 1.12, 0.6508, 1.12, 0.6508, 1.745, 5.651, 9.245, 5.651, 8.62, 4.401, 9.245, 5.651, 2.37, 5.651, 1.745, 4.401, 1.745, 8.151, 7.995, 8.151, 7.37, 6.901, 7.37, 3.151, 9.87, 3.151, 9.245, 1.901, 9.245, 1.901, 1.745, 3.151, 1.745, 1.901, 1.12, -0.5992, 9.87, 0.6508, 9.87, -0.5992, 9.245, 0.6508, 1.12, -0.5992, 1.12, -0.5992, 1.745, 6.901, 8.62, 6.901, 7.995, 5.651, 8.62, 6.901, 2.995, 6.901, 2.37, 5.651, 2.37, 8.151, 7.37, 8.151, 6.745, 6.901, 7.37, 6.901, 7.995, 8.151, 7.995, 6.901, 7.37, -0.5992, 9.87, -0.5992, 9.245, -1.849, 9.87, -0.5992, 1.745, -0.5992, 1.12, -1.849, 1.12, 6.901, 3.62, 8.151, 3.62, 6.901, 2.995, 8.151, 4.245, 8.151, 3.62, 6.901, 4.245, 1.901, 1.745, 1.901, 1.12, 0.6508, 1.745, 8.151, 6.745, 8.151, 6.12, 6.901, 6.745, 8.151, 4.87, 8.151, 4.245, 6.901, 4.245, 1.901, 9.245, 0.6508, 9.245, 0.6508, 9.87, 4.401, 9.245, 4.401, 8.62, 3.151, 9.245, 4.401, 2.37, 5.651, 2.37, 4.401, 1.745, 5.651, 8.62, 4.401, 8.62, 4.401, 9.245, -1.849, 1.12, -3.099, 1.12, -3.099, 1.745, -3.099, 9.87, -1.849, 9.87, -3.099, 9.245, 8.151, 5.495, 8.151, 4.87, 6.901, 4.87, 8.151, 3.62, 6.901, 3.62, 6.901, 4.245, 8.151, 6.12, 8.151, 5.495, 6.901, 5.495, 6.901, 7.995, 5.651, 7.995, 5.651, 8.62, 5.651, 2.995, 6.901, 2.995, 5.651, 2.37, 8.151, 6.745, 6.901, 6.745, 6.901, 7.37, -4.349, 9.87, -3.099, 9.87, -4.349, 9.245, -3.099, 1.12, -4.349, 1.12, -4.349, 1.745, 0.6508, 9.87, 0.6508, 9.245, -0.5992, 9.245, 0.6508, 1.745, 0.6508, 1.12, -0.5992, 1.745, 4.401, 1.745, 3.151, 1.745, 3.151, 2.37, 6.901, 3.62, 6.901, 2.995, 5.651, 2.995, -5.599, 9.87, -4.349, 9.87, -5.599, 9.245, -4.349, 1.12, -5.599, 1.12, -5.599, 1.745, -5.599, 9.87, -5.599, 9.245, -6.849, 9.87, -5.599, 1.745, -5.599, 1.12, -6.849, 1.12, 5.651, 8.62, 5.651, 7.995, 4.401, 8.62, 6.901, 4.87, 8.151, 4.87, 6.901, 4.245, 8.151, 6.12, 6.901, 6.12, 6.901, 6.745, 4.401, 2.37, 4.401, 1.745, 3.151, 2.37, -6.849, 1.745, -6.849, 1.12, -8.099, 1.12, -8.099, 9.87, -6.849, 9.87, -8.099, 9.245, -8.099, 9.87, -8.099, 9.245, -9.349, 9.87, -8.099, 1.745, -8.099, 1.12, -9.349, 1.12, 3.151, 9.245, 3.151, 8.62, 1.901, 9.245, 6.901, 7.995, 6.901, 7.37, 5.651, 7.37, 6.901, 6.12, 8.151, 6.12, 6.901, 5.495, -0.5992, 9.245, -1.849, 9.245, -1.849, 9.87, -1.849, 1.745, -0.5992, 1.745, -1.849, 1.12, 6.901, 5.495, 8.151, 5.495, 6.901, 4.87, 4.401, 8.62, 3.151, 8.62, 3.151, 9.245, 5.651, 7.995, 6.901, 7.995, 5.651, 7.37, 3.151, 1.745, 1.901, 1.745, 1.901, 2.37, 5.651, 2.37, 4.401, 2.37, 4.401, 2.995, -1.849, 9.87, -1.849, 9.245, -3.099, 9.245, -1.849, 1.745, -1.849, 1.12, -3.099, 1.745, 5.651, 2.995, 5.651, 2.37, 4.401, 2.995, 6.901, 7.37, 6.901, 6.745, 5.651, 7.37, 5.651, 3.62, 6.901, 3.62, 5.651, 2.995, -3.099, 9.87, -3.099, 9.245, -4.349, 9.245, -3.099, 1.745, -3.099, 1.12, -4.349, 1.745, 6.901, 4.245, 6.901, 3.62, 5.651, 4.245, 5.651, 7.995, 4.401, 7.995, 4.401, 8.62, 3.151, 2.37, 3.151, 1.745, 1.901, 2.37, -4.349, 9.87, -4.349, 9.245, -5.599, 9.245, -4.349, 1.745, -4.349, 1.12, -5.599, 1.745, 3.151, 8.62, 1.901, 8.62, 1.901, 9.245, 0.6508, 9.245, 1.901, 9.245, 0.6508, 8.62, 1.901, 1.745, 0.6508, 1.745, 0.6508, 2.37, 4.401, 8.62, 4.401, 7.995, 3.151, 8.62, 4.401, 2.995, 4.401, 2.37, 3.151, 2.37, 6.901, 4.87, 6.901, 4.245, 5.651, 4.245, 6.901, 3.62, 5.651, 3.62, 5.651, 4.245, -6.849, 1.745, -5.599, 1.745, -6.849, 1.12, -5.599, 9.245, -6.849, 9.245, -6.849, 9.87, 6.901, 6.745, 6.901, 6.12, 5.651, 6.12, -6.849, 9.87, -6.849, 9.245, -8.099, 9.245, -8.099, 1.745, -6.849, 1.745, -8.099, 1.12, 6.901, 6.745, 5.651, 6.745, 5.651, 7.37, -8.099, 9.245, -9.349, 9.245, -9.349, 9.87, -9.349, 1.745, -8.099, 1.745, -9.349, 1.12, 6.901, 5.495, 6.901, 4.87, 5.651, 4.87, 0.6508, 9.245, 0.6508, 8.62, -0.5992, 9.245, 0.6508, 2.37, 0.6508, 1.745, -0.5992, 1.745, 6.901, 6.12, 6.901, 5.495, 5.651, 5.495, 5.651, 7.995, 5.651, 7.37, 4.401, 7.37, 5.651, 3.62, 5.651, 2.995, 4.401, 3.62, 1.901, 9.245, 1.901, 8.62, 0.6508, 8.62, 1.901, 2.37, 1.901, 1.745, 0.6508, 2.37, 4.401, 7.995, 5.651, 7.995, 4.401, 7.37, 5.651, 2.995, 4.401, 2.995, 4.401, 3.62, 5.651, 6.745, 6.901, 6.745, 5.651, 6.12, 5.651, 4.87, 6.901, 4.87, 5.651, 4.245, 4.401, 7.995, 3.151, 7.995, 3.151, 8.62, 3.151, 2.995, 4.401, 2.995, 3.151, 2.37, -0.5992, 9.245, -0.5992, 8.62, -1.849, 9.245, -0.5992, 2.37, -0.5992, 1.745, -1.849, 1.745, 5.651, 6.12, 6.901, 6.12, 5.651, 5.495, 5.651, 5.495, 6.901, 5.495, 5.651, 4.87, 3.151, 2.995, 3.151, 2.37, 1.901, 2.37, 5.651, 7.37, 5.651, 6.745, 4.401, 7.37, 1.901, 8.62, 3.151, 8.62, 1.901, 7.995, 5.651, 4.245, 5.651, 3.62, 4.401, 4.245, -1.849, 9.245, -1.849, 8.62, -3.099, 9.245, -1.849, 2.37, -1.849, 1.745, -3.099, 1.745, 0.6508, 8.62, -0.5992, 8.62, -0.5992, 9.245, -0.5992, 2.37, 0.6508, 2.37, -0.5992, 1.745, 4.401, 7.995, 4.401, 7.37, 3.151, 7.995, 4.401, 3.62, 4.401, 2.995, 3.151, 2.995, 5.651, 3.62, 4.401, 3.62, 4.401, 4.245, 3.151, 8.62, 3.151, 7.995, 1.901, 7.995, 5.651, 4.87, 5.651, 4.245, 4.401, 4.245, 5.651, 6.745, 4.401, 6.745, 4.401, 7.37, 1.901, 2.995, 3.151, 2.995, 1.901, 2.37, 5.651, 6.745, 5.651, 6.12, 4.401, 6.12, -4.349, 9.245, -3.099, 9.245, -4.349, 8.62, -3.099, 1.745, -4.349, 1.745, -4.349, 2.37, -0.5992, 8.62, -1.849, 8.62, -1.849, 9.245, -1.849, 2.37, -0.5992, 2.37, -1.849, 1.745, 5.651, 6.12, 5.651, 5.495, 4.401, 5.495, 5.651, 5.495, 5.651, 4.87, 4.401, 5.495, 0.6508, 8.62, 1.901, 8.62, 0.6508, 7.995, 1.901, 2.37, 0.6508, 2.37, 0.6508, 2.995, -4.349, 1.745, -5.599, 1.745, -5.599, 2.37, -5.599, 9.245, -4.349, 9.245, -5.599, 8.62, 4.401, 7.37, 3.151, 7.37, 3.151, 7.995, 3.151, 3.62, 4.401, 3.62, 3.151, 2.995, 4.401, 6.745, 5.651, 6.745, 4.401, 6.12, -5.599, 2.37, -5.599, 1.745, -6.849, 1.745, -5.599, 9.245, -5.599, 8.62, -6.849, 9.245, 4.401, 4.87, 5.651, 4.87, 4.401, 4.245, -3.099, 2.37, -1.849, 2.37, -3.099, 1.745, -1.849, 8.62, -3.099, 8.62, -3.099, 9.245, 4.401, 7.37, 4.401, 6.745, 3.151, 7.37, 1.901, 8.62, 1.901, 7.995, 0.6508, 7.995, 1.901, 2.995, 1.901, 2.37, 0.6508, 2.995, -8.099, 9.245, -6.849, 9.245, -8.099, 8.62, -6.849, 1.745, -8.099, 1.745, -8.099, 2.37, 3.151, 7.995, 3.151, 7.37, 1.901, 7.995, 3.151, 3.62, 3.151, 2.995, 1.901, 2.995, -8.099, 2.37, -8.099, 1.745, -9.349, 1.745, -9.349, 9.245, -8.099, 9.245, -9.349, 8.62, 4.401, 6.12, 5.651, 6.12, 4.401, 5.495, 5.651, 4.87, 4.401, 4.87, 4.401, 5.495, 0.6508, 8.62, 0.6508, 7.995, -0.5992, 8.62, 0.6508, 2.995, 0.6508, 2.37, -0.5992, 2.37, -3.099, 9.245, -3.099, 8.62, -4.349, 8.62, -3.099, 2.37, -3.099, 1.745, -4.349, 2.37, 4.401, 4.245, 4.401, 3.62, 3.151, 4.245, 4.401, 3.62, 3.151, 3.62, 3.151, 4.245, -4.349, 2.37, -4.349, 1.745, -5.599, 2.37, -4.349, 9.245, -4.349, 8.62, -5.599, 8.62, 4.401, 6.745, 3.151, 6.745, 3.151, 7.37, 4.401, 6.745, 4.401, 6.12, 3.151, 6.745, 4.401, 4.87, 4.401, 4.245, 3.151, 4.245, 1.901, 3.62, 3.151, 3.62, 1.901, 2.995, 3.151, 7.37, 1.901, 7.37, 1.901, 7.995, -6.849, 2.37, -5.599, 2.37, -6.849, 1.745, -5.599, 8.62, -6.849, 8.62, -6.849, 9.245, -6.849, 9.245, -6.849, 8.62, -8.099, 8.62, -6.849, 2.37, -6.849, 1.745, -8.099, 2.37, 0.6508, 7.995, -0.5992, 7.995, -0.5992, 8.62, -0.5992, 2.995, 0.6508, 2.995, -0.5992, 2.37, -0.5992, 2.37, -1.849, 2.37, -1.849, 2.995, -1.849, 8.62, -0.5992, 8.62, -1.849, 7.995, 4.401, 6.12, 4.401, 5.495, 3.151, 6.12, -8.099, 9.245, -8.099, 8.62, -9.349, 8.62, -9.349, 2.37, -8.099, 2.37, -9.349, 1.745, 4.401, 5.495, 4.401, 4.87, 3.151, 5.495, 3.151, 7.37, 3.151, 6.745, 1.901, 7.37, 3.151, 4.87, 4.401, 4.87, 3.151, 4.245, 4.401, 6.12, 3.151, 6.12, 3.151, 6.745, 0.6508, 7.995, 1.901, 7.995, 0.6508, 7.37, 1.901, 2.995, 0.6508, 2.995, 0.6508, 3.62, -1.849, 8.62, -1.849, 7.995, -3.099, 8.62, -1.849, 2.995, -1.849, 2.37, -3.099, 2.37, -0.5992, 8.62, -0.5992, 7.995, -1.849, 7.995, -0.5992, 2.995, -0.5992, 2.37, -1.849, 2.995, 3.151, 4.245, 3.151, 3.62, 1.901, 4.245, 1.901, 7.995, 1.901, 7.37, 0.6508, 7.37, 1.901, 3.62, 1.901, 2.995, 0.6508, 3.62, 4.401, 4.87, 3.151, 4.87, 3.151, 5.495, 4.401, 5.495, 3.151, 5.495, 3.151, 6.12, 3.151, 3.62, 1.901, 3.62, 1.901, 4.245, 3.151, 6.745, 1.901, 6.745, 1.901, 7.37, 0.6508, 7.995, 0.6508, 7.37, -0.5992, 7.995, 3.151, 4.87, 3.151, 4.245, 1.901, 4.245, -4.349, 8.62, -3.099, 8.62, -4.349, 7.995, -3.099, 2.37, -4.349, 2.37, -4.349, 2.995, 3.151, 6.745, 3.151, 6.12, 1.901, 6.12, 0.6508, 2.995, -0.5992, 2.995, -0.5992, 3.62, -1.849, 7.995, -3.099, 7.995, -3.099, 8.62, -3.099, 2.995, -1.849, 2.995, -3.099, 2.37, 1.901, 7.37, 1.901, 6.745, 0.6508, 7.37, -4.349, 2.37, -5.599, 2.37, -5.599, 2.995, -5.599, 8.62, -4.349, 8.62, -5.599, 7.995, 1.901, 6.745, 3.151, 6.745, 1.901, 6.12, 3.151, 5.495, 3.151, 4.87, 1.901, 4.87, 0.6508, 3.62, 0.6508, 2.995, -0.5992, 3.62, 3.151, 6.12, 3.151, 5.495, 1.901, 5.495, -5.599, 8.62, -5.599, 7.995, -6.849, 8.62, 1.901, 4.87, 3.151, 4.87, 1.901, 4.245, -3.099, 8.62, -3.099, 7.995, -4.349, 7.995, -3.099, 2.995, -3.099, 2.37, -4.349, 2.995, -5.599, 2.37, -6.849, 2.37, -6.849, 2.995, 1.901, 4.245, 1.901, 3.62, 0.6508, 4.245, 1.901, 3.62, 0.6508, 3.62, 0.6508, 4.245, 0.6508, 7.37, -0.5992, 7.37, -0.5992, 7.995, -6.849, 2.995, -6.849, 2.37, -8.099, 2.37, -8.099, 8.62, -6.849, 8.62, -8.099, 7.995, 1.901, 6.12, 3.151, 6.12, 1.901, 5.495, -9.349, 8.62, -8.099, 8.62, -9.349, 7.995, -8.099, 2.37, -9.349, 2.37, -9.349, 2.995, 1.901, 5.495, 3.151, 5.495, 1.901, 4.87, -1.849, 7.995, -0.5992, 7.995, -1.849, 7.37, -0.5992, 2.995, -1.849, 2.995, -1.849, 3.62, 1.901, 6.745, 0.6508, 6.745, 0.6508, 7.37, -4.349, 2.995, -4.349, 2.37, -5.599, 2.995, -4.349, 8.62, -4.349, 7.995, -5.599, 7.995, 1.901, 4.87, 1.901, 4.245, 0.6508, 4.245, 1.901, 6.745, 1.901, 6.12, 0.6508, 6.745, -0.5992, 7.995, -0.5992, 7.37, -1.849, 7.37, -0.5992, 3.62, -0.5992, 2.995, -1.849, 3.62, 0.6508, 7.37, 0.6508, 6.745, -0.5992, 7.37, 0.6508, 4.245, 0.6508, 3.62, -0.5992, 3.62, -5.599, 2.995, -5.599, 2.37, -6.849, 2.995, -1.849, 3.62, -1.849, 2.995, -3.099, 2.995, -1.849, 7.995, -1.849, 7.37, -3.099, 7.995, -5.599, 7.995, -6.849, 7.995, -6.849, 8.62, -6.849, 8.62, -6.849, 7.995, -8.099, 7.995, -8.099, 2.995, -6.849, 2.995, -8.099, 2.37, -8.099, 8.62, -8.099, 7.995, -9.349, 7.995, -8.099, 2.995, -8.099, 2.37, -9.349, 2.995, 1.901, 6.12, 1.901, 5.495, 0.6508, 5.495, 1.901, 5.495, 1.901, 4.87, 0.6508, 5.495, 1.901, 6.12, 0.6508, 6.12, 0.6508, 6.745, 0.6508, 4.87, 1.901, 4.87, 0.6508, 4.245, -3.099, 3.62, -3.099, 2.995, -4.349, 2.995, -3.099, 7.995, -3.099, 7.37, -4.349, 7.995, 0.6508, 6.745, -0.5992, 6.745, -0.5992, 7.37, -0.5992, 4.245, 0.6508, 4.245, -0.5992, 3.62, 0.6508, 6.12, 1.901, 6.12, 0.6508, 5.495, 1.901, 4.87, 0.6508, 4.87, 0.6508, 5.495, -1.849, 7.37, -3.099, 7.37, -3.099, 7.995, -3.099, 3.62, -1.849, 3.62, -3.099, 2.995, -0.5992, 4.245, -0.5992, 3.62, -1.849, 3.62, 0.6508, 4.87, 0.6508, 4.245, -0.5992, 4.245, 0.6508, 6.745, 0.6508, 6.12, -0.5992, 6.745, -4.349, 3.62, -4.349, 2.995, -5.599, 2.995, -1.849, 7.37, -0.5992, 7.37, -1.849, 6.745, -5.599, 7.995, -4.349, 7.995, -5.599, 7.37, -0.5992, 7.37, -0.5992, 6.745, -1.849, 6.745, -3.099, 7.37, -4.349, 7.37, -4.349, 7.995, -4.349, 3.62, -3.099, 3.62, -4.349, 2.995, -5.599, 7.995, -5.599, 7.37, -6.849, 7.995, -0.5992, 4.87, 0.6508, 4.87, -0.5992, 4.245, 0.6508, 6.12, -0.5992, 6.12, -0.5992, 6.745, -1.849, 4.245, -0.5992, 4.245, -1.849, 3.62, 0.6508, 5.495, 0.6508, 4.87, -0.5992, 5.495, 0.6508, 6.12, 0.6508, 5.495, -0.5992, 5.495, -5.599, 2.995, -6.849, 2.995, -6.849, 3.62, -1.849, 4.245, -1.849, 3.62, -3.099, 3.62, -6.849, 3.62, -6.849, 2.995, -8.099, 2.995, -4.349, 7.995, -4.349, 7.37, -5.599, 7.37, -8.099, 7.995, -6.849, 7.995, -8.099, 7.37, 0.6508, 4.87, -0.5992, 4.87, -0.5992, 5.495, -0.5992, 6.12, 0.6508, 6.12, -0.5992, 5.495, -5.599, 3.62, -4.349, 3.62, -5.599, 2.995, -8.099, 2.995, -9.349, 2.995, -9.349, 3.62, -9.349, 7.995, -8.099, 7.995, -9.349, 7.37, -3.099, 7.37, -1.849, 7.37, -3.099, 6.745, -0.5992, 4.87, -0.5992, 4.245, -1.849, 4.245, -1.849, 7.37, -1.849, 6.745, -3.099, 6.745, -5.599, 3.62, -5.599, 2.995, -6.849, 3.62, -0.5992, 6.745, -0.5992, 6.12, -1.849, 6.12, -1.849, 6.745, -0.5992, 6.745, -1.849, 6.12, -5.599, 7.37, -6.849, 7.37, -6.849, 7.995, -3.099, 7.37, -3.099, 6.745, -4.349, 7.37, -3.099, 4.245, -1.849, 4.245, -3.099, 3.62, -6.849, 7.995, -6.849, 7.37, -8.099, 7.37, -1.849, 4.87, -0.5992, 4.87, -1.849, 4.245, -8.099, 3.62, -6.849, 3.62, -8.099, 2.995, -0.5992, 5.495, -0.5992, 4.87, -1.849, 4.87, -3.099, 3.62, -4.349, 3.62, -4.349, 4.245, -8.099, 3.62, -8.099, 2.995, -9.349, 3.62, -8.099, 7.995, -8.099, 7.37, -9.349, 7.37, -0.5992, 6.12, -0.5992, 5.495, -1.849, 5.495, -1.849, 6.745, -1.849, 6.12, -3.099, 6.745, -1.849, 4.87, -1.849, 4.245, -3.099, 4.245, -3.099, 4.245, -3.099, 3.62, -4.349, 4.245, -1.849, 6.12, -0.5992, 6.12, -1.849, 5.495, -4.349, 7.37, -4.349, 6.745, -5.599, 7.37, -1.849, 5.495, -0.5992, 5.495, -1.849, 4.87, -3.099, 6.745, -4.349, 6.745, -4.349, 7.37, -4.349, 3.62, -5.599, 3.62, -5.599, 4.245, -5.599, 7.37, -5.599, 6.745, -6.849, 7.37, -1.849, 6.12, -3.099, 6.12, -3.099, 6.745, -3.099, 4.87, -1.849, 4.87, -3.099, 4.245, -4.349, 4.245, -4.349, 3.62, -5.599, 4.245, -1.849, 6.12, -1.849, 5.495, -3.099, 6.12, -1.849, 5.495, -1.849, 4.87, -3.099, 4.87, -5.599, 3.62, -6.849, 3.62, -6.849, 4.245, -4.349, 6.745, -5.599, 6.745, -5.599, 7.37, -3.099, 6.745, -3.099, 6.12, -4.349, 6.745, -6.849, 4.245, -6.849, 3.62, -8.099, 3.62, -8.099, 7.37, -6.849, 7.37, -8.099, 6.745, -3.099, 4.245, -4.349, 4.245, -4.349, 4.87, -8.099, 4.245, -8.099, 3.62, -9.349, 3.62, -1.849, 5.495, -3.099, 5.495, -3.099, 6.12, -3.099, 5.495, -1.849, 5.495, -3.099, 4.87, -9.349, 7.37, -8.099, 7.37, -9.349, 6.745, -5.599, 4.245, -5.599, 3.62, -6.849, 4.245, -3.099, 4.87, -3.099, 4.245, -4.349, 4.87, -5.599, 6.745, -6.849, 6.745, -6.849, 7.37, -3.099, 6.12, -4.349, 6.12, -4.349, 6.745, -6.849, 7.37, -6.849, 6.745, -8.099, 6.745, -4.349, 4.87, -4.349, 4.245, -5.599, 4.245, -8.099, 4.245, -6.849, 4.245, -8.099, 3.62, -3.099, 6.12, -3.099, 5.495, -4.349, 6.12, -8.099, 7.37, -8.099, 6.745, -9.349, 6.745, -3.099, 5.495, -3.099, 4.87, -4.349, 5.495, -9.349, 4.245, -8.099, 4.245, -9.349, 3.62, -5.599, 6.745, -4.349, 6.745, -5.599, 6.12, -3.099, 4.87, -4.349, 4.87, -4.349, 5.495, -4.349, 6.745, -4.349, 6.12, -5.599, 6.12, -3.099, 5.495, -4.349, 5.495, -4.349, 6.12, -5.599, 6.745, -5.599, 6.12, -6.849, 6.745, -5.599, 4.87, -4.349, 4.87, -5.599, 4.245, -5.599, 4.245, -6.849, 4.245, -6.849, 4.87, -4.349, 5.495, -4.349, 4.87, -5.599, 4.87, -5.599, 4.87, -5.599, 4.245, -6.849, 4.87, -6.849, 4.87, -6.849, 4.245, -8.099, 4.245, -4.349, 6.12, -4.349, 5.495, -5.599, 5.495, -8.099, 6.745, -6.849, 6.745, -8.099, 6.12, -5.599, 6.12, -4.349, 6.12, -5.599, 5.495, -5.599, 6.12, -6.849, 6.12, -6.849, 6.745, -8.099, 4.87, -8.099, 4.245, -9.349, 4.245, -8.099, 6.745, -8.099, 6.12, -9.349, 6.745, -5.599, 5.495, -4.349, 5.495, -5.599, 4.87, -6.849, 6.745, -6.849, 6.12, -8.099, 6.12, -8.099, 4.87, -6.849, 4.87, -8.099, 4.245, -5.599, 6.12, -5.599, 5.495, -6.849, 6.12, -5.599, 5.495, -5.599, 4.87, -6.849, 5.495, -8.099, 6.12, -9.349, 6.12, -9.349, 6.745, -9.349, 4.87, -8.099, 4.87, -9.349, 4.245, -5.599, 4.87, -6.849, 4.87, -6.849, 5.495, -5.599, 5.495, -6.849, 5.495, -6.849, 6.12, -8.099, 6.12, -6.849, 6.12, -8.099, 5.495, -6.849, 4.87, -8.099, 4.87, -8.099, 5.495, -6.849, 6.12, -6.849, 5.495, -8.099, 5.495, -6.849, 5.495, -6.849, 4.87, -8.099, 5.495, -8.099, 6.12, -8.099, 5.495, -9.349, 6.12, -8.099, 5.495, -8.099, 4.87, -9.349, 4.87, -8.099, 5.495, -9.349, 5.495, -9.349, 6.12, -9.349, 5.495, -8.099, 5.495, -9.349, 4.87])
me_plane.materials.append(mat_material)
me_plane.use_remesh_preserve_volume = False
me_plane.use_remesh_preserve_attributes = False
me_plane.use_mirror_vertex_groups = False
me_plane.update()

# ---- objects
ob_plane = bpy.data.objects.new('Plane', me_plane)

# ---- transforms, parenting, visibility, modifiers, constraints
ob_plane.location = (0.0, 0.0, 0.0)
ob_plane.lineart.crease_threshold = 0.0

# ---- collection membership
col_collection_1.objects.link(ob_plane)

# ---- scene / render settings (as saved in the file)
scene.frame_start = 1; scene.frame_end = 250; scene.frame_set(1)
scene.render.engine = 'BLENDER_EEVEE_NEXT'
scene.render.image_settings.color_mode = 'RGB'
scene.render.image_settings.compression = 90
scene.render.resolution_percentage = 50
scene.render.dither_intensity = 0.0
scene.render.bake_margin = 2
scene.render.bake_bias = 0.0
scene.cycles.use_denoising = False
scene.cycles.samples = 10
scene.cycles.sampling_pattern = 'TABULATED_SOBOL'
scene.cycles.light_sampling_threshold = 0.0
scene.cycles.use_adaptive_sampling = False
scene.cycles.use_light_tree = False
scene.cycles.blur_glossy = 0.0
scene.cycles.volume_bounces = 1
scene.cycles.pixel_filter_type = 'GAUSSIAN'
scene.cycles.sample_clamp_indirect = 0.0
scene.view_settings.view_transform = 'Standard'
bpy.context.view_layer.update()

# ---- added for rendering (the .blend has no active camera and no usable light): camera, sun
cam_auto = bpy.data.cameras.new('AutoCamera')
cam_auto.lens = 50.0
cam_auto.sensor_width = 36.0
cam_auto.clip_end = 1000.0
ob_auto_camera = bpy.data.objects.new('AutoCamera', cam_auto)
scene.collection.objects.link(ob_auto_camera)
ob_auto_camera.location = (13.8784, -16.654, 8.6027)
ob_auto_camera.rotation_euler = (1.09748, -7.21219e-08, 0.694738)
scene.camera = ob_auto_camera
light_auto_sun = bpy.data.lights.new('AutoSun', 'SUN')
light_auto_sun.energy = 3.0
light_auto_sun.angle = 0.0523599
ob_auto_sun = bpy.data.objects.new('AutoSun', light_auto_sun)
scene.collection.objects.link(ob_auto_sun)
ob_auto_sun.rotation_euler = (0.872665, 0.174533, 0.523599)
bpy.context.view_layer.update()
